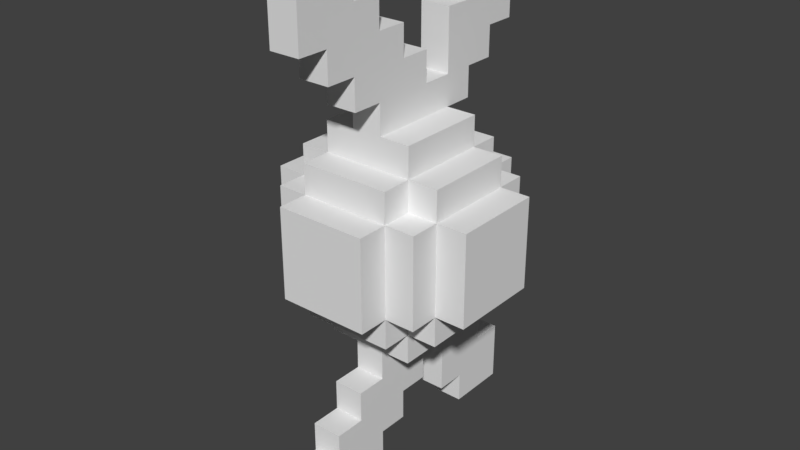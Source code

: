 # Source: LittleFairy.blend  (saved by Blender 2.79.0; exported with 4.5.12 LTS)
import bpy
from mathutils import Matrix  # noqa: F401  (used for matrix-valued properties, if any)

bpy.ops.wm.read_factory_settings(use_empty=True)
scene = bpy.context.scene
scene.name = 'Scene'

# ---- collections
col_collection_1 = bpy.data.collections.new('Collection 1'); scene.collection.children.link(col_collection_1)

# ---- world
world_world = bpy.data.worlds.new('World'); scene.world = world_world
world_world.color = (0.05088, 0.05088, 0.05088)
world_world.use_sun_shadow = False
world_world.sun_shadow_jitter_overblur = 0.0
world_world.cycles.sampling_method = 'MANUAL'

# ---- meshes
me_fairy = bpy.data.meshes.new('Fairy')
me_fairy.from_pydata([(-0.3375, -0.0225, -0.2013), (-0.3375, -0.0225, -0.1563), (-0.3375, 0.0225, -0.1563), (-0.3375, 0.0225, -0.2013), (0.2475, -0.0225, -0.2013), (0.2475, -0.0225, -0.1563), (0.2475, 0.0225, -0.1563), (0.2475, 0.0225, -0.2013), (-0.0675, -0.0675, -0.1563), (-0.0675, -0.0675, -0.1113), (-0.0675, -0.0225, -0.1113), (-0.0675, -0.0225, -0.1563), (-0.3375, -0.0225, -0.1113), (-0.3375, 0.0225, -0.1113), (-0.0675, 0.0225, -0.1113), (-0.0675, 0.0225, -0.1563), (0.2025, -0.0225, -0.1563), (0.2025, -0.0225, -0.1113), (0.2025, 0.0225, -0.1113), (0.2025, 0.0225, -0.1563), (-0.0675, 0.0675, -0.1113), (-0.0675, 0.0675, -0.1563), (-0.0675, -0.1125, -0.1113), (-0.0675, -0.1125, -0.0663), (-0.0675, -0.0675, -0.0663), (-0.1125, -0.0675, -0.1113), (-0.1125, -0.0675, -0.0663), (-0.1125, -0.0225, -0.0663), (-0.1125, -0.0225, -0.1113), (-0.2925, -0.0225, -0.1113), (-0.2925, -0.0225, -0.0663), (-0.2925, 0.0225, -0.0663), (-0.2925, 0.0225, -0.1113), (-0.1125, 0.0225, -0.0663), (-0.1125, 0.0225, -0.1113), (0.1575, -0.0225, -0.1113), (0.1575, -0.0225, -0.0663), (0.1575, 0.0225, -0.0663), (0.1575, 0.0225, -0.1113), (-0.1125, 0.0675, -0.0663), (-0.1125, 0.0675, -0.1113), (-0.0675, 0.0675, -0.0663), (-0.0675, 0.1125, -0.0663), (-0.0675, 0.1125, -0.1113), (-0.0675, -0.1575, -0.0663), (-0.0675, -0.1575, -0.0213), (-0.0675, -0.1125, -0.0213), (-0.1125, -0.1125, -0.0663), (-0.1125, -0.1125, -0.0213), (-0.1125, -0.0675, -0.0213), (-0.1575, -0.0675, -0.0663), (-0.1575, -0.0675, -0.0213), (-0.1575, -0.0225, -0.0213), (-0.1575, -0.0225, -0.0663), (-0.2025, -0.0225, -0.0663), (-0.2025, -0.0225, -0.0213), (-0.2025, 0.0225, -0.0213), (-0.2025, 0.0225, -0.0663), (-0.1575, 0.0225, -0.0663), (-0.1575, 0.0225, -0.0213), (-0.1575, 0.0675, -0.0213), (-0.1575, 0.0675, -0.0663), (-0.1125, 0.0675, -0.0213), (-0.1125, 0.1125, -0.0213), (-0.1125, 0.1125, -0.0663), (-0.0675, 0.1125, -0.0213), (-0.0675, 0.1575, -0.0213), (-0.0675, 0.1575, -0.0663), (-0.0675, -0.1575, 0.0237), (-0.0675, -0.1125, 0.0237), (-0.1125, -0.1125, 0.0237), (-0.1125, -0.0675, 0.0237), (-0.1575, -0.0675, 0.0237), (-0.1575, -0.0225, 0.0237), (-0.2475, -0.0225, -0.0213), (-0.2475, -0.0225, 0.0237), (-0.2475, 0.0225, 0.0237), (-0.2475, 0.0225, -0.0213), (-0.1575, 0.0225, 0.0237), (-0.1575, 0.0675, 0.0237), (-0.1125, 0.0675, 0.0237), (-0.1125, 0.1125, 0.0237), (-0.0675, 0.1125, 0.0237), (-0.0675, 0.1575, 0.0237), (-0.0675, -0.1575, 0.0687), (-0.0675, -0.1125, 0.0687), (-0.1125, -0.1125, 0.0687), (-0.1125, -0.0675, 0.0687), (-0.1575, -0.0675, 0.0687), (-0.1575, -0.0225, 0.0687), (-0.2925, -0.0225, 0.0237), (-0.2925, -0.0225, 0.0687), (-0.2925, 0.0225, 0.0687), (-0.2925, 0.0225, 0.0237), (-0.1575, 0.0225, 0.0687), (-0.1575, 0.0675, 0.0687), (-0.1125, 0.0675, 0.0687), (-0.1125, 0.1125, 0.0687), (-0.0675, 0.1125, 0.0687), (-0.0675, 0.1575, 0.0687), (-0.0675, -0.1125, 0.1137), (-0.0675, -0.0675, 0.1137), (-0.0675, -0.0675, 0.0687), (-0.1125, -0.0675, 0.1137), (-0.1125, -0.0225, 0.1137), (-0.1125, -0.0225, 0.0687), (-0.3375, -0.0225, 0.0687), (-0.3375, -0.0225, 0.1137), (-0.3375, 0.0225, 0.1137), (-0.3375, 0.0225, 0.0687), (-0.1125, 0.0225, 0.1137), (-0.1125, 0.0225, 0.0687), (0.2025, -0.0225, 0.0687), (0.2025, -0.0225, 0.1137), (0.2025, 0.0225, 0.1137), (0.2025, 0.0225, 0.0687), (-0.1125, 0.0675, 0.1137), (-0.0675, 0.0675, 0.0687), (-0.0675, 0.0675, 0.1137), (-0.0675, 0.1125, 0.1137), (-0.0675, -0.0675, 0.1587), (-0.0675, -0.0225, 0.1587), (-0.0675, -0.0225, 0.1137), (-0.3825, -0.0225, 0.1137), (-0.3825, -0.0225, 0.1587), (-0.3825, 0.0225, 0.1587), (-0.3825, 0.0225, 0.1137), (-0.0675, 0.0225, 0.1587), (-0.0675, 0.0225, 0.1137), (0.2475, -0.0225, 0.1137), (0.2475, -0.0225, 0.1587), (0.2475, 0.0225, 0.1587), (0.2475, 0.0225, 0.1137), (-0.0675, 0.0675, 0.1587), (-0.3825, -0.0225, 0.2037), (-0.3825, 0.0225, 0.2037), (0.2925, -0.0225, 0.1587), (0.2925, -0.0225, 0.2037), (0.2925, 0.0225, 0.2037), (0.2925, 0.0225, 0.1587), (-0.2475, -0.0225, -0.2013), (-0.2475, 0.0225, -0.2013), (-0.2475, 0.0225, -0.1563), (-0.2475, -0.0225, -0.1563), (0.3375, -0.0225, -0.2013), (0.3375, 0.0225, -0.2013), (0.3375, 0.0225, -0.1563), (0.3375, -0.0225, -0.1563), (0.0675, -0.0675, -0.1563), (0.0675, -0.0225, -0.1563), (0.0675, -0.0225, -0.1113), (0.0675, -0.0675, -0.1113), (-0.2025, -0.0225, -0.1563), (-0.2025, 0.0225, -0.1563), (-0.2025, 0.0225, -0.1113), (-0.2025, -0.0225, -0.1113), (0.0675, 0.0225, -0.1563), (0.0675, 0.0225, -0.1113), (0.3375, 0.0225, -0.1113), (0.3375, -0.0225, -0.1113), (0.0675, 0.0675, -0.1563), (0.0675, 0.0675, -0.1113), (0.0675, -0.1125, -0.1113), (0.0675, -0.0675, -0.0663), (0.0675, -0.1125, -0.0663), (0.1125, -0.0675, -0.1113), (0.1125, -0.0225, -0.1113), (0.1125, -0.0225, -0.0663), (0.1125, -0.0675, -0.0663), (-0.1575, -0.0225, -0.1113), (-0.1575, 0.0225, -0.1113), (0.1125, 0.0225, -0.1113), (0.1125, 0.0225, -0.0663), (0.2925, -0.0225, -0.1113), (0.2925, 0.0225, -0.1113), (0.2925, 0.0225, -0.0663), (0.2925, -0.0225, -0.0663), (0.1125, 0.0675, -0.1113), (0.1125, 0.0675, -0.0663), (0.0675, 0.1125, -0.1113), (0.0675, 0.1125, -0.0663), (0.0675, 0.0675, -0.0663), (0.0675, -0.1575, -0.0663), (0.0675, -0.1125, -0.0213), (0.0675, -0.1575, -0.0213), (0.1125, -0.1125, -0.0663), (0.1125, -0.0675, -0.0213), (0.1125, -0.1125, -0.0213), (0.1575, -0.0675, -0.0663), (0.1575, -0.0225, -0.0213), (0.1575, -0.0675, -0.0213), (0.2025, -0.0225, -0.0663), (0.2025, 0.0225, -0.0663), (0.2025, 0.0225, -0.0213), (0.2025, -0.0225, -0.0213), (0.1575, 0.0675, -0.0663), (0.1575, 0.0675, -0.0213), (0.1575, 0.0225, -0.0213), (0.1125, 0.1125, -0.0663), (0.1125, 0.1125, -0.0213), (0.1125, 0.0675, -0.0213), (0.0675, 0.1575, -0.0663), (0.0675, 0.1575, -0.0213), (0.0675, 0.1125, -0.0213), (0.0675, -0.1125, 0.0237), (0.0675, -0.1575, 0.0237), (0.1125, -0.0675, 0.0237), (0.1125, -0.1125, 0.0237), (0.1575, -0.0225, 0.0237), (0.1575, -0.0675, 0.0237), (0.2475, -0.0225, -0.0213), (0.2475, 0.0225, -0.0213), (0.2475, 0.0225, 0.0237), (0.2475, -0.0225, 0.0237), (0.1575, 0.0675, 0.0237), (0.1575, 0.0225, 0.0237), (0.1125, 0.1125, 0.0237), (0.1125, 0.0675, 0.0237), (0.0675, 0.1575, 0.0237), (0.0675, 0.1125, 0.0237), (0.0675, -0.1125, 0.0687), (0.0675, -0.1575, 0.0687), (0.1125, -0.0675, 0.0687), (0.1125, -0.1125, 0.0687), (0.1575, -0.0225, 0.0687), (0.1575, -0.0675, 0.0687), (0.2925, -0.0225, 0.0237), (0.2925, 0.0225, 0.0237), (0.2925, 0.0225, 0.0687), (0.2925, -0.0225, 0.0687), (0.1575, 0.0675, 0.0687), (0.1575, 0.0225, 0.0687), (0.1125, 0.1125, 0.0687), (0.1125, 0.0675, 0.0687), (0.0675, 0.1575, 0.0687), (0.0675, 0.1125, 0.0687), (0.0675, -0.0675, 0.0687), (0.0675, -0.0675, 0.1137), (0.0675, -0.1125, 0.1137), (0.1125, -0.0225, 0.0687), (0.1125, -0.0225, 0.1137), (0.1125, -0.0675, 0.1137), (-0.2025, -0.0225, 0.0687), (-0.2025, 0.0225, 0.0687), (-0.2025, 0.0225, 0.1137), (-0.2025, -0.0225, 0.1137), (0.1125, 0.0225, 0.0687), (0.1125, 0.0225, 0.1137), (0.3375, -0.0225, 0.0687), (0.3375, 0.0225, 0.0687), (0.3375, 0.0225, 0.1137), (0.3375, -0.0225, 0.1137), (0.1125, 0.0675, 0.1137), (0.0675, 0.0675, 0.0687), (0.0675, 0.1125, 0.1137), (0.0675, 0.0675, 0.1137), (0.0675, -0.0225, 0.1137), (0.0675, -0.0225, 0.1587), (0.0675, -0.0675, 0.1587), (-0.2475, -0.0225, 0.1137), (-0.2475, 0.0225, 0.1137), (-0.2475, 0.0225, 0.1587), (-0.2475, -0.0225, 0.1587), (0.0675, 0.0225, 0.1137), (0.0675, 0.0225, 0.1587), (0.3825, -0.0225, 0.1137), (0.3825, 0.0225, 0.1137), (0.3825, 0.0225, 0.1587), (0.3825, -0.0225, 0.1587), (0.0675, 0.0675, 0.1587), (-0.2925, -0.0225, 0.1587), (-0.2925, 0.0225, 0.1587), (-0.2925, 0.0225, 0.2037), (-0.2925, -0.0225, 0.2037), (0.3825, 0.0225, 0.2037), (0.3825, -0.0225, 0.2037), (-0.2925, -0.0225, -0.2013), (-0.2925, -0.0225, -0.1563), (0.2925, -0.0225, -0.2013), (0.2925, -0.0225, -0.1563), (-0.0225, -0.0675, -0.1563), (-0.0225, -0.0675, -0.1113), (0.0225, -0.0675, -0.1563), (0.0225, -0.0675, -0.1113), (-0.2475, -0.0225, -0.1113), (0.2475, -0.0225, -0.1113), (-0.0225, -0.1125, -0.1113), (-0.0225, -0.1125, -0.0663), (0.0225, -0.1125, -0.1113), (0.0225, -0.1125, -0.0663), (-0.2475, -0.0225, -0.0663), (0.2475, -0.0225, -0.0663), (-0.0225, -0.1575, -0.0663), (-0.0225, -0.1575, -0.0213), (0.0225, -0.1575, -0.0663), (0.0225, -0.1575, -0.0213), (-0.0225, -0.1575, 0.0237), (0.0225, -0.1575, 0.0237), (-0.2025, -0.0225, 0.0237), (0.2025, -0.0225, 0.0237), (-0.0225, -0.1575, 0.0687), (0.0225, -0.1575, 0.0687), (-0.2475, -0.0225, 0.0687), (0.2475, -0.0225, 0.0687), (-0.0225, -0.1125, 0.0687), (-0.0225, -0.1125, 0.1137), (0.0225, -0.1125, 0.0687), (0.0225, -0.1125, 0.1137), (-0.2925, -0.0225, 0.1137), (0.2925, -0.0225, 0.1137), (-0.0225, -0.0675, 0.1137), (-0.0225, -0.0675, 0.1587), (0.0225, -0.0675, 0.1137), (0.0225, -0.0675, 0.1587), (-0.3375, -0.0225, 0.1587), (0.3375, -0.0225, 0.1587), (-0.3375, -0.0225, 0.2037), (0.3375, -0.0225, 0.2037), (-0.2925, 0.0225, -0.1563), (-0.2925, 0.0225, -0.2013), (0.2925, 0.0225, -0.1563), (0.2925, 0.0225, -0.2013), (-0.2475, 0.0225, -0.1113), (0.2475, 0.0225, -0.1113), (-0.0225, 0.0675, -0.1113), (-0.0225, 0.0675, -0.1563), (0.0225, 0.0675, -0.1113), (0.0225, 0.0675, -0.1563), (-0.2475, 0.0225, -0.0663), (0.2475, 0.0225, -0.0663), (-0.0225, 0.1125, -0.0663), (-0.0225, 0.1125, -0.1113), (0.0225, 0.1125, -0.0663), (0.0225, 0.1125, -0.1113), (-0.0225, 0.1575, -0.0213), (-0.0225, 0.1575, -0.0663), (0.0225, 0.1575, -0.0213), (0.0225, 0.1575, -0.0663), (-0.2025, 0.0225, 0.0237), (0.2025, 0.0225, 0.0237), (-0.0225, 0.1575, 0.0237), (0.0225, 0.1575, 0.0237), (-0.2475, 0.0225, 0.0687), (0.2475, 0.0225, 0.0687), (-0.0225, 0.1575, 0.0687), (0.0225, 0.1575, 0.0687), (-0.2925, 0.0225, 0.1137), (0.2925, 0.0225, 0.1137), (-0.0225, 0.1125, 0.1137), (-0.0225, 0.1125, 0.0687), (0.0225, 0.1125, 0.1137), (0.0225, 0.1125, 0.0687), (-0.3375, 0.0225, 0.1587), (0.3375, 0.0225, 0.1587), (-0.0225, 0.0675, 0.1587), (-0.0225, 0.0675, 0.1137), (0.0225, 0.0675, 0.1587), (0.0225, 0.0675, 0.1137), (-0.3375, 0.0225, 0.2037), (0.3375, 0.0225, 0.2037), (-0.0225, -0.0225, -0.1563), (0.0225, -0.0225, -0.1563), (-0.0225, 0.0225, -0.1563), (0.0225, 0.0225, -0.1563), (-0.0225, -0.0225, 0.1587), (0.0225, -0.0225, 0.1587), (-0.0225, 0.0225, 0.1587), (0.0225, 0.0225, 0.1587)], [], [(0, 1, 2, 3), (4, 5, 6, 7), (8, 9, 10, 11), (1, 12, 13, 2), (11, 10, 14, 15), (16, 17, 18, 19), (15, 14, 20, 21), (22, 23, 24, 9), (25, 26, 27, 28), (29, 30, 31, 32), (28, 27, 33, 34), (35, 36, 37, 38), (34, 33, 39, 40), (20, 41, 42, 43), (44, 45, 46, 23), (47, 48, 49, 26), (50, 51, 52, 53), (54, 55, 56, 57), (58, 59, 60, 61), (39, 62, 63, 64), (42, 65, 66, 67), (45, 68, 69, 46), (48, 70, 71, 49), (51, 72, 73, 52), (74, 75, 76, 77), (59, 78, 79, 60), (62, 80, 81, 63), (65, 82, 83, 66), (68, 84, 85, 69), (70, 86, 87, 71), (72, 88, 89, 73), (90, 91, 92, 93), (78, 94, 95, 79), (80, 96, 97, 81), (82, 98, 99, 83), (85, 100, 101, 102), (87, 103, 104, 105), (106, 107, 108, 109), (105, 104, 110, 111), (112, 113, 114, 115), (111, 110, 116, 96), (117, 118, 119, 98), (101, 120, 121, 122), (123, 124, 125, 126), (122, 121, 127, 128), (129, 130, 131, 132), (128, 127, 133, 118), (124, 134, 135, 125), (136, 137, 138, 139), (140, 141, 142, 143), (144, 145, 146, 147), (148, 149, 150, 151), (152, 153, 154, 155), (149, 156, 157, 150), (147, 146, 158, 159), (156, 160, 161, 157), (162, 151, 163, 164), (165, 166, 167, 168), (169, 170, 58, 53), (166, 171, 172, 167), (173, 174, 175, 176), (171, 177, 178, 172), (161, 179, 180, 181), (182, 164, 183, 184), (185, 168, 186, 187), (188, 36, 189, 190), (191, 192, 193, 194), (37, 195, 196, 197), (178, 198, 199, 200), (180, 201, 202, 203), (184, 183, 204, 205), (187, 186, 206, 207), (190, 189, 208, 209), (210, 211, 212, 213), (197, 196, 214, 215), (200, 199, 216, 217), (203, 202, 218, 219), (205, 204, 220, 221), (207, 206, 222, 223), (209, 208, 224, 225), (226, 227, 228, 229), (215, 214, 230, 231), (217, 216, 232, 233), (219, 218, 234, 235), (220, 236, 237, 238), (222, 239, 240, 241), (242, 243, 244, 245), (239, 246, 247, 240), (248, 249, 250, 251), (246, 233, 252, 247), (253, 235, 254, 255), (237, 256, 257, 258), (259, 260, 261, 262), (256, 263, 264, 257), (265, 266, 267, 268), (263, 255, 269, 264), (270, 271, 272, 273), (268, 267, 274, 275), (0, 276, 277, 1), (276, 140, 143, 277), (4, 278, 279, 5), (278, 144, 147, 279), (8, 280, 281, 9), (280, 282, 283, 281), (282, 148, 151, 283), (1, 277, 29, 12), (277, 143, 284, 29), (143, 152, 155, 284), (16, 5, 285, 17), (5, 279, 173, 285), (279, 147, 159, 173), (22, 286, 287, 23), (286, 288, 289, 287), (288, 162, 164, 289), (25, 9, 24, 26), (151, 165, 168, 163), (29, 284, 290, 30), (284, 155, 54, 290), (155, 169, 53, 54), (35, 17, 191, 36), (17, 285, 291, 191), (285, 173, 176, 291), (44, 292, 293, 45), (292, 294, 295, 293), (294, 182, 184, 295), (47, 23, 46, 48), (164, 185, 187, 183), (50, 26, 49, 51), (168, 188, 190, 186), (54, 53, 52, 55), (36, 191, 194, 189), (45, 293, 296, 68), (293, 295, 297, 296), (295, 184, 205, 297), (48, 46, 69, 70), (183, 187, 207, 204), (51, 49, 71, 72), (186, 190, 209, 206), (74, 55, 298, 75), (55, 52, 73, 298), (189, 194, 299, 208), (194, 210, 213, 299), (68, 296, 300, 84), (296, 297, 301, 300), (297, 205, 221, 301), (70, 69, 85, 86), (204, 207, 223, 220), (72, 71, 87, 88), (206, 209, 225, 222), (90, 75, 302, 91), (75, 298, 242, 302), (298, 73, 89, 242), (208, 299, 112, 224), (299, 213, 303, 112), (213, 226, 229, 303), (85, 304, 305, 100), (304, 306, 307, 305), (306, 220, 238, 307), (87, 102, 101, 103), (236, 222, 241, 237), (106, 91, 308, 107), (91, 302, 259, 308), (302, 242, 245, 259), (112, 303, 129, 113), (303, 229, 309, 129), (229, 248, 251, 309), (101, 310, 311, 120), (310, 312, 313, 311), (312, 237, 258, 313), (123, 107, 314, 124), (107, 308, 270, 314), (308, 259, 262, 270), (129, 309, 136, 130), (309, 251, 315, 136), (251, 265, 268, 315), (124, 314, 316, 134), (314, 270, 273, 316), (136, 315, 317, 137), (315, 268, 275, 317), (3, 2, 318, 319), (319, 318, 142, 141), (7, 6, 320, 321), (321, 320, 146, 145), (2, 13, 32, 318), (318, 32, 322, 142), (142, 322, 154, 153), (19, 18, 323, 6), (6, 323, 174, 320), (320, 174, 158, 146), (21, 20, 324, 325), (325, 324, 326, 327), (327, 326, 161, 160), (32, 31, 328, 322), (322, 328, 57, 154), (154, 57, 58, 170), (38, 37, 192, 18), (18, 192, 329, 323), (323, 329, 175, 174), (40, 39, 41, 20), (161, 181, 178, 177), (43, 42, 330, 331), (331, 330, 332, 333), (333, 332, 180, 179), (57, 56, 59, 58), (37, 197, 193, 192), (61, 60, 62, 39), (178, 200, 196, 195), (64, 63, 65, 42), (180, 203, 199, 198), (67, 66, 334, 335), (335, 334, 336, 337), (337, 336, 202, 201), (77, 76, 338, 56), (56, 338, 78, 59), (197, 215, 339, 193), (193, 339, 212, 211), (60, 79, 80, 62), (200, 217, 214, 196), (63, 81, 82, 65), (203, 219, 216, 199), (66, 83, 340, 334), (334, 340, 341, 336), (336, 341, 218, 202), (93, 92, 342, 76), (76, 342, 243, 338), (338, 243, 94, 78), (215, 231, 115, 339), (339, 115, 343, 212), (212, 343, 228, 227), (79, 95, 96, 80), (217, 233, 230, 214), (81, 97, 98, 82), (219, 235, 232, 216), (83, 99, 344, 340), (340, 344, 345, 341), (341, 345, 234, 218), (109, 108, 346, 92), (92, 346, 260, 342), (342, 260, 244, 243), (115, 114, 132, 343), (343, 132, 347, 228), (228, 347, 250, 249), (96, 116, 118, 117), (253, 255, 252, 233), (98, 119, 348, 349), (349, 348, 350, 351), (351, 350, 254, 235), (126, 125, 352, 108), (108, 352, 271, 346), (346, 271, 261, 260), (132, 131, 139, 347), (347, 139, 353, 250), (250, 353, 267, 266), (118, 133, 354, 355), (355, 354, 356, 357), (357, 356, 269, 255), (125, 135, 358, 352), (352, 358, 272, 271), (139, 138, 359, 353), (353, 359, 274, 267), (0, 3, 319, 276), (276, 319, 141, 140), (4, 7, 321, 278), (278, 321, 145, 144), (8, 11, 360, 280), (280, 360, 361, 282), (282, 361, 149, 148), (143, 142, 153, 152), (11, 15, 362, 360), (360, 362, 363, 361), (361, 363, 156, 149), (16, 19, 6, 5), (15, 21, 325, 362), (362, 325, 327, 363), (363, 327, 160, 156), (22, 9, 281, 286), (286, 281, 283, 288), (288, 283, 151, 162), (25, 28, 10, 9), (151, 150, 166, 165), (155, 154, 170, 169), (28, 34, 14, 10), (150, 157, 171, 166), (35, 38, 18, 17), (34, 40, 20, 14), (157, 161, 177, 171), (20, 43, 331, 324), (324, 331, 333, 326), (326, 333, 179, 161), (44, 23, 287, 292), (292, 287, 289, 294), (294, 289, 164, 182), (47, 26, 24, 23), (164, 163, 168, 185), (50, 53, 27, 26), (168, 167, 36, 188), (53, 58, 33, 27), (167, 172, 37, 36), (58, 61, 39, 33), (172, 178, 195, 37), (39, 64, 42, 41), (181, 180, 198, 178), (42, 67, 335, 330), (330, 335, 337, 332), (332, 337, 201, 180), (74, 77, 56, 55), (194, 193, 211, 210), (90, 93, 76, 75), (213, 212, 227, 226), (106, 109, 92, 91), (229, 228, 249, 248), (123, 126, 108, 107), (251, 250, 266, 265), (12, 29, 32, 13), (173, 159, 158, 174), (30, 290, 328, 31), (290, 54, 57, 328), (191, 291, 329, 192), (291, 176, 175, 329), (84, 300, 304, 85), (300, 301, 306, 304), (301, 221, 220, 306), (86, 85, 102, 87), (220, 223, 222, 236), (88, 87, 105, 89), (222, 225, 224, 239), (242, 89, 94, 243), (89, 105, 111, 94), (239, 224, 231, 246), (224, 112, 115, 231), (94, 111, 96, 95), (246, 231, 230, 233), (96, 117, 98, 97), (253, 233, 232, 235), (98, 349, 344, 99), (349, 351, 345, 344), (351, 235, 234, 345), (100, 305, 310, 101), (305, 307, 312, 310), (307, 238, 237, 312), (103, 101, 122, 104), (237, 241, 240, 256), (259, 245, 244, 260), (104, 122, 128, 110), (256, 240, 247, 263), (113, 129, 132, 114), (110, 128, 118, 116), (263, 247, 252, 255), (118, 355, 348, 119), (355, 357, 350, 348), (357, 255, 254, 350), (120, 311, 364, 121), (311, 313, 365, 364), (313, 258, 257, 365), (270, 262, 261, 271), (121, 364, 366, 127), (364, 365, 367, 366), (365, 257, 264, 367), (130, 136, 139, 131), (127, 366, 354, 133), (366, 367, 356, 354), (367, 264, 269, 356), (134, 316, 358, 135), (316, 273, 272, 358), (137, 317, 359, 138), (317, 275, 274, 359)])
_ca = me_fairy.color_attributes.new('Col', 'BYTE_COLOR', 'CORNER')
_ca.data.foreach_set('color', [0.855, 0.855, 0.855, 1.0, 0.855, 0.855, 0.855, 1.0, 0.855, 0.855, 0.855, 1.0, 0.855, 0.855, 0.855, 1.0, 0.855, 0.855, 0.855, 1.0, 0.855, 0.855, 0.855, 1.0, 0.855, 0.855, 0.855, 1.0, 0.855, 0.855, 0.855, 1.0, 1.0, 1.0, 0.3185, 1.0, 1.0, 1.0, 0.3185, 1.0, 1.0, 1.0, 0.3185, 1.0, 1.0, 1.0, 0.3185, 1.0, 0.855, 0.855, 0.855, 1.0, 0.855, 0.855, 0.855, 1.0, 0.855, 0.855, 0.855, 1.0, 0.855, 0.855, 0.855, 1.0, 1.0, 1.0, 0.3185, 1.0, 1.0, 1.0, 0.3185, 1.0, 1.0, 1.0, 0.3185, 1.0, 1.0, 1.0, 0.3185, 1.0, 0.855, 0.855, 0.855, 1.0, 0.855, 0.855, 0.855, 1.0, 0.855, 0.855, 0.855, 1.0, 0.855, 0.855, 0.855, 1.0, 1.0, 1.0, 0.3185, 1.0, 1.0, 1.0, 0.3185, 1.0, 1.0, 1.0, 0.3185, 1.0, 1.0, 1.0, 0.3185, 1.0, 1.0, 1.0, 0.3185, 1.0, 1.0, 1.0, 0.3185, 1.0, 1.0, 1.0, 0.3185, 1.0, 1.0, 1.0, 0.3185, 1.0, 1.0, 1.0, 0.3185, 1.0, 1.0, 1.0, 0.3185, 1.0, 1.0, 1.0, 0.3185, 1.0, 1.0, 1.0, 0.3185, 1.0, 0.855, 0.855, 0.855, 1.0, 0.855, 0.855, 0.855, 1.0, 0.855, 0.855, 0.855, 1.0, 0.855, 0.855, 0.855, 1.0, 1.0, 1.0, 0.3185, 1.0, 1.0, 1.0, 0.3185, 1.0, 1.0, 1.0, 0.3185, 1.0, 1.0, 1.0, 0.3185, 1.0, 0.855, 0.855, 0.855, 1.0, 0.855, 0.855, 0.855, 1.0, 0.855, 0.855, 0.855, 1.0, 0.855, 0.855, 0.855, 1.0, 1.0, 1.0, 0.3185, 1.0, 1.0, 1.0, 0.3185, 1.0, 1.0, 1.0, 0.3185, 1.0, 1.0, 1.0, 0.3185, 1.0, 1.0, 1.0, 0.3185, 1.0, 1.0, 1.0, 0.3185, 1.0, 1.0, 1.0, 0.3185, 1.0, 1.0, 1.0, 0.3185, 1.0, 1.0, 1.0, 0.3185, 1.0, 1.0, 1.0, 0.3185, 1.0, 1.0, 1.0, 0.3185, 1.0, 1.0, 1.0, 0.3185, 1.0, 1.0, 1.0, 0.3185, 1.0, 1.0, 1.0, 0.3185, 1.0, 1.0, 1.0, 0.3185, 1.0, 1.0, 1.0, 0.3185, 1.0, 1.0, 1.0, 0.3185, 1.0, 1.0, 1.0, 0.3185, 1.0, 1.0, 1.0, 0.3185, 1.0, 1.0, 1.0, 0.3185, 1.0, 0.7231, 0.7231, 0.7231, 1.0, 0.7231, 0.7231, 0.7231, 1.0, 0.7231, 0.7231, 0.7231, 1.0, 0.7231, 0.7231, 0.7231, 1.0, 1.0, 1.0, 0.3185, 1.0, 1.0, 1.0, 0.3185, 1.0, 1.0, 1.0, 0.3185, 1.0, 1.0, 1.0, 0.3185, 1.0, 1.0, 1.0, 0.3185, 1.0, 1.0, 1.0, 0.3185, 1.0, 1.0, 1.0, 0.3185, 1.0, 1.0, 1.0, 0.3185, 1.0, 1.0, 1.0, 0.3185, 1.0, 1.0, 1.0, 0.3185, 1.0, 1.0, 1.0, 0.3185, 1.0, 1.0, 1.0, 0.3185, 1.0, 1.0, 1.0, 0.3185, 1.0, 1.0, 1.0, 0.3185, 1.0, 1.0, 1.0, 0.3185, 1.0, 1.0, 1.0, 0.3185, 1.0, 1.0, 1.0, 0.3185, 1.0, 1.0, 1.0, 0.3185, 1.0, 1.0, 1.0, 0.3185, 1.0, 1.0, 1.0, 0.3185, 1.0, 1.0, 1.0, 0.3185, 1.0, 1.0, 1.0, 0.3185, 1.0, 1.0, 1.0, 0.3185, 1.0, 1.0, 1.0, 0.3185, 1.0, 0.855, 0.855, 0.855, 1.0, 0.855, 0.855, 0.855, 1.0, 0.855, 0.855, 0.855, 1.0, 0.855, 0.855, 0.855, 1.0, 1.0, 1.0, 0.3185, 1.0, 1.0, 1.0, 0.3185, 1.0, 1.0, 1.0, 0.3185, 1.0, 1.0, 1.0, 0.3185, 1.0, 1.0, 1.0, 0.3185, 1.0, 1.0, 1.0, 0.3185, 1.0, 1.0, 1.0, 0.3185, 1.0, 1.0, 1.0, 0.3185, 1.0, 1.0, 1.0, 0.3185, 1.0, 1.0, 1.0, 0.3185, 1.0, 1.0, 1.0, 0.3185, 1.0, 1.0, 1.0, 0.3185, 1.0, 1.0, 1.0, 0.3185, 1.0, 1.0, 1.0, 0.3185, 1.0, 1.0, 1.0, 0.3185, 1.0, 1.0, 1.0, 0.3185, 1.0, 1.0, 1.0, 0.3185, 1.0, 1.0, 1.0, 0.3185, 1.0, 1.0, 1.0, 0.3185, 1.0, 1.0, 1.0, 0.3185, 1.0, 1.0, 1.0, 0.3185, 1.0, 1.0, 1.0, 0.3185, 1.0, 1.0, 1.0, 0.3185, 1.0, 1.0, 1.0, 0.3185, 1.0, 0.855, 0.855, 0.855, 1.0, 0.855, 0.855, 0.855, 1.0, 0.855, 0.855, 0.855, 1.0, 0.855, 0.855, 0.855, 1.0, 1.0, 1.0, 0.3185, 1.0, 1.0, 1.0, 0.3185, 1.0, 1.0, 1.0, 0.3185, 1.0, 1.0, 1.0, 0.3185, 1.0, 1.0, 1.0, 0.3185, 1.0, 1.0, 1.0, 0.3185, 1.0, 1.0, 1.0, 0.3185, 1.0, 1.0, 1.0, 0.3185, 1.0, 1.0, 1.0, 0.3185, 1.0, 1.0, 1.0, 0.3185, 1.0, 1.0, 1.0, 0.3185, 1.0, 1.0, 1.0, 0.3185, 1.0, 1.0, 1.0, 0.3185, 1.0, 1.0, 1.0, 0.3185, 1.0, 1.0, 1.0, 0.3185, 1.0, 1.0, 1.0, 0.3185, 1.0, 1.0, 1.0, 0.3185, 1.0, 1.0, 1.0, 0.3185, 1.0, 1.0, 1.0, 0.3185, 1.0, 1.0, 1.0, 0.3185, 1.0, 0.855, 0.855, 0.855, 1.0, 0.855, 0.855, 0.855, 1.0, 0.855, 0.855, 0.855, 1.0, 0.855, 0.855, 0.855, 1.0, 1.0, 1.0, 0.3185, 1.0, 1.0, 1.0, 0.3185, 1.0, 1.0, 1.0, 0.3185, 1.0, 1.0, 1.0, 0.3185, 1.0, 0.855, 0.855, 0.855, 1.0, 0.855, 0.855, 0.855, 1.0, 0.855, 0.855, 0.855, 1.0, 0.855, 0.855, 0.855, 1.0, 1.0, 1.0, 0.3185, 1.0, 1.0, 1.0, 0.3185, 1.0, 1.0, 1.0, 0.3185, 1.0, 1.0, 1.0, 0.3185, 1.0, 1.0, 1.0, 0.3185, 1.0, 1.0, 1.0, 0.3185, 1.0, 1.0, 1.0, 0.3185, 1.0, 1.0, 1.0, 0.3185, 1.0, 1.0, 1.0, 0.3185, 1.0, 1.0, 1.0, 0.3185, 1.0, 1.0, 1.0, 0.3185, 1.0, 1.0, 1.0, 0.3185, 1.0, 0.855, 0.855, 0.855, 1.0, 0.855, 0.855, 0.855, 1.0, 0.855, 0.855, 0.855, 1.0, 0.855, 0.855, 0.855, 1.0, 1.0, 1.0, 0.3185, 1.0, 1.0, 1.0, 0.3185, 1.0, 1.0, 1.0, 0.3185, 1.0, 1.0, 1.0, 0.3185, 1.0, 0.855, 0.855, 0.855, 1.0, 0.855, 0.855, 0.855, 1.0, 0.855, 0.855, 0.855, 1.0, 0.855, 0.855, 0.855, 1.0, 1.0, 1.0, 0.3185, 1.0, 1.0, 1.0, 0.3185, 1.0, 1.0, 1.0, 0.3185, 1.0, 1.0, 1.0, 0.3185, 1.0, 0.855, 0.855, 0.855, 1.0, 0.855, 0.855, 0.855, 1.0, 0.855, 0.855, 0.855, 1.0, 0.855, 0.855, 0.855, 1.0, 0.855, 0.855, 0.855, 1.0, 0.855, 0.855, 0.855, 1.0, 0.855, 0.855, 0.855, 1.0, 0.855, 0.855, 0.855, 1.0, 0.855, 0.855, 0.855, 1.0, 0.855, 0.855, 0.855, 1.0, 0.855, 0.855, 0.855, 1.0, 0.855, 0.855, 0.855, 1.0, 0.855, 0.855, 0.855, 1.0, 0.855, 0.855, 0.855, 1.0, 0.855, 0.855, 0.855, 1.0, 0.855, 0.855, 0.855, 1.0, 1.0, 1.0, 0.3185, 1.0, 1.0, 1.0, 0.3185, 1.0, 1.0, 1.0, 0.3185, 1.0, 1.0, 1.0, 0.3185, 1.0, 0.855, 0.855, 0.855, 1.0, 0.855, 0.855, 0.855, 1.0, 0.855, 0.855, 0.855, 1.0, 0.855, 0.855, 0.855, 1.0, 1.0, 1.0, 0.3185, 1.0, 1.0, 1.0, 0.3185, 1.0, 1.0, 1.0, 0.3185, 1.0, 1.0, 1.0, 0.3185, 1.0, 0.855, 0.855, 0.855, 1.0, 0.855, 0.855, 0.855, 1.0, 0.855, 0.855, 0.855, 1.0, 0.855, 0.855, 0.855, 1.0, 1.0, 1.0, 0.3185, 1.0, 1.0, 1.0, 0.3185, 1.0, 1.0, 1.0, 0.3185, 1.0, 1.0, 1.0, 0.3185, 1.0, 1.0, 1.0, 0.3185, 1.0, 1.0, 1.0, 0.3185, 1.0, 1.0, 1.0, 0.3185, 1.0, 1.0, 1.0, 0.3185, 1.0, 1.0, 1.0, 0.3185, 1.0, 1.0, 1.0, 0.3185, 1.0, 1.0, 1.0, 0.3185, 1.0, 1.0, 1.0, 0.3185, 1.0, 0.855, 0.855, 0.855, 1.0, 0.855, 0.855, 0.855, 1.0, 0.855, 0.855, 0.855, 1.0, 0.855, 0.855, 0.855, 1.0, 1.0, 1.0, 0.3185, 1.0, 1.0, 1.0, 0.3185, 1.0, 1.0, 1.0, 0.3185, 1.0, 1.0, 1.0, 0.3185, 1.0, 0.855, 0.855, 0.855, 1.0, 0.855, 0.855, 0.855, 1.0, 0.855, 0.855, 0.855, 1.0, 0.855, 0.855, 0.855, 1.0, 1.0, 1.0, 0.3185, 1.0, 1.0, 1.0, 0.3185, 1.0, 1.0, 1.0, 0.3185, 1.0, 1.0, 1.0, 0.3185, 1.0, 1.0, 1.0, 0.3185, 1.0, 1.0, 1.0, 0.3185, 1.0, 1.0, 1.0, 0.3185, 1.0, 1.0, 1.0, 0.3185, 1.0, 1.0, 1.0, 0.3185, 1.0, 1.0, 1.0, 0.3185, 1.0, 1.0, 1.0, 0.3185, 1.0, 1.0, 1.0, 0.3185, 1.0, 1.0, 1.0, 0.3185, 1.0, 1.0, 1.0, 0.3185, 1.0, 1.0, 1.0, 0.3185, 1.0, 1.0, 1.0, 0.3185, 1.0, 1.0, 1.0, 0.3185, 1.0, 1.0, 1.0, 0.3185, 1.0, 1.0, 1.0, 0.3185, 1.0, 1.0, 1.0, 0.3185, 1.0, 0.7231, 0.7231, 0.7231, 1.0, 0.7231, 0.7231, 0.7231, 1.0, 0.7231, 0.7231, 0.7231, 1.0, 0.7231, 0.7231, 0.7231, 1.0, 1.0, 1.0, 0.3185, 1.0, 1.0, 1.0, 0.3185, 1.0, 1.0, 1.0, 0.3185, 1.0, 1.0, 1.0, 0.3185, 1.0, 1.0, 1.0, 0.3185, 1.0, 1.0, 1.0, 0.3185, 1.0, 1.0, 1.0, 0.3185, 1.0, 1.0, 1.0, 0.3185, 1.0, 1.0, 1.0, 0.3185, 1.0, 1.0, 1.0, 0.3185, 1.0, 1.0, 1.0, 0.3185, 1.0, 1.0, 1.0, 0.3185, 1.0, 1.0, 1.0, 0.3185, 1.0, 1.0, 1.0, 0.3185, 1.0, 1.0, 1.0, 0.3185, 1.0, 1.0, 1.0, 0.3185, 1.0, 1.0, 1.0, 0.3185, 1.0, 1.0, 1.0, 0.3185, 1.0, 1.0, 1.0, 0.3185, 1.0, 1.0, 1.0, 0.3185, 1.0, 1.0, 1.0, 0.3185, 1.0, 1.0, 1.0, 0.3185, 1.0, 1.0, 1.0, 0.3185, 1.0, 1.0, 1.0, 0.3185, 1.0, 0.855, 0.855, 0.855, 1.0, 0.855, 0.855, 0.855, 1.0, 0.855, 0.855, 0.855, 1.0, 0.855, 0.855, 0.855, 1.0, 1.0, 1.0, 0.3185, 1.0, 1.0, 1.0, 0.3185, 1.0, 1.0, 1.0, 0.3185, 1.0, 1.0, 1.0, 0.3185, 1.0, 1.0, 1.0, 0.3185, 1.0, 1.0, 1.0, 0.3185, 1.0, 1.0, 1.0, 0.3185, 1.0, 1.0, 1.0, 0.3185, 1.0, 1.0, 1.0, 0.3185, 1.0, 1.0, 1.0, 0.3185, 1.0, 1.0, 1.0, 0.3185, 1.0, 1.0, 1.0, 0.3185, 1.0, 1.0, 1.0, 0.3185, 1.0, 1.0, 1.0, 0.3185, 1.0, 1.0, 1.0, 0.3185, 1.0, 1.0, 1.0, 0.3185, 1.0, 1.0, 1.0, 0.3185, 1.0, 1.0, 1.0, 0.3185, 1.0, 1.0, 1.0, 0.3185, 1.0, 1.0, 1.0, 0.3185, 1.0, 1.0, 1.0, 0.3185, 1.0, 1.0, 1.0, 0.3185, 1.0, 1.0, 1.0, 0.3185, 1.0, 1.0, 1.0, 0.3185, 1.0, 0.855, 0.855, 0.855, 1.0, 0.855, 0.855, 0.855, 1.0, 0.855, 0.855, 0.855, 1.0, 0.855, 0.855, 0.855, 1.0, 1.0, 1.0, 0.3185, 1.0, 1.0, 1.0, 0.3185, 1.0, 1.0, 1.0, 0.3185, 1.0, 1.0, 1.0, 0.3185, 1.0, 1.0, 1.0, 0.3185, 1.0, 1.0, 1.0, 0.3185, 1.0, 1.0, 1.0, 0.3185, 1.0, 1.0, 1.0, 0.3185, 1.0, 1.0, 1.0, 0.3185, 1.0, 1.0, 1.0, 0.3185, 1.0, 1.0, 1.0, 0.3185, 1.0, 1.0, 1.0, 0.3185, 1.0, 1.0, 1.0, 0.3185, 1.0, 1.0, 1.0, 0.3185, 1.0, 1.0, 1.0, 0.3185, 1.0, 1.0, 1.0, 0.3185, 1.0, 1.0, 1.0, 0.3185, 1.0, 1.0, 1.0, 0.3185, 1.0, 1.0, 1.0, 0.3185, 1.0, 1.0, 1.0, 0.3185, 1.0, 0.855, 0.855, 0.855, 1.0, 0.855, 0.855, 0.855, 1.0, 0.855, 0.855, 0.855, 1.0, 0.855, 0.855, 0.855, 1.0, 1.0, 1.0, 0.3185, 1.0, 1.0, 1.0, 0.3185, 1.0, 1.0, 1.0, 0.3185, 1.0, 1.0, 1.0, 0.3185, 1.0, 0.855, 0.855, 0.855, 1.0, 0.855, 0.855, 0.855, 1.0, 0.855, 0.855, 0.855, 1.0, 0.855, 0.855, 0.855, 1.0, 1.0, 1.0, 0.3185, 1.0, 1.0, 1.0, 0.3185, 1.0, 1.0, 1.0, 0.3185, 1.0, 1.0, 1.0, 0.3185, 1.0, 1.0, 1.0, 0.3185, 1.0, 1.0, 1.0, 0.3185, 1.0, 1.0, 1.0, 0.3185, 1.0, 1.0, 1.0, 0.3185, 1.0, 1.0, 1.0, 0.3185, 1.0, 1.0, 1.0, 0.3185, 1.0, 1.0, 1.0, 0.3185, 1.0, 1.0, 1.0, 0.3185, 1.0, 0.855, 0.855, 0.855, 1.0, 0.855, 0.855, 0.855, 1.0, 0.855, 0.855, 0.855, 1.0, 0.855, 0.855, 0.855, 1.0, 1.0, 1.0, 0.3185, 1.0, 1.0, 1.0, 0.3185, 1.0, 1.0, 1.0, 0.3185, 1.0, 1.0, 1.0, 0.3185, 1.0, 0.855, 0.855, 0.855, 1.0, 0.855, 0.855, 0.855, 1.0, 0.855, 0.855, 0.855, 1.0, 0.855, 0.855, 0.855, 1.0, 1.0, 1.0, 0.3185, 1.0, 1.0, 1.0, 0.3185, 1.0, 1.0, 1.0, 0.3185, 1.0, 1.0, 1.0, 0.3185, 1.0, 0.855, 0.855, 0.855, 1.0, 0.855, 0.855, 0.855, 1.0, 0.855, 0.855, 0.855, 1.0, 0.855, 0.855, 0.855, 1.0, 0.855, 0.855, 0.855, 1.0, 0.855, 0.855, 0.855, 1.0, 0.855, 0.855, 0.855, 1.0, 0.855, 0.855, 0.855, 1.0, 0.855, 0.855, 0.855, 1.0, 0.855, 0.855, 0.855, 1.0, 0.855, 0.855, 0.855, 1.0, 0.855, 0.855, 0.855, 1.0, 0.855, 0.855, 0.855, 1.0, 0.855, 0.855, 0.855, 1.0, 0.855, 0.855, 0.855, 1.0, 0.855, 0.855, 0.855, 1.0, 0.855, 0.855, 0.855, 1.0, 0.855, 0.855, 0.855, 1.0, 0.855, 0.855, 0.855, 1.0, 0.855, 0.855, 0.855, 1.0, 0.855, 0.855, 0.855, 1.0, 0.855, 0.855, 0.855, 1.0, 0.855, 0.855, 0.855, 1.0, 0.855, 0.855, 0.855, 1.0, 1.0, 1.0, 0.3185, 1.0, 1.0, 1.0, 0.3185, 1.0, 1.0, 1.0, 0.3185, 1.0, 1.0, 1.0, 0.3185, 1.0, 1.0, 1.0, 0.3185, 1.0, 1.0, 1.0, 0.3185, 1.0, 1.0, 1.0, 0.3185, 1.0, 1.0, 1.0, 0.3185, 1.0, 1.0, 1.0, 0.3185, 1.0, 1.0, 1.0, 0.3185, 1.0, 1.0, 1.0, 0.3185, 1.0, 1.0, 1.0, 0.3185, 1.0, 0.855, 0.855, 0.855, 1.0, 0.855, 0.855, 0.855, 1.0, 0.855, 0.855, 0.855, 1.0, 0.855, 0.855, 0.855, 1.0, 0.855, 0.855, 0.855, 1.0, 0.855, 0.855, 0.855, 1.0, 0.855, 0.855, 0.855, 1.0, 0.855, 0.855, 0.855, 1.0, 0.855, 0.855, 0.855, 1.0, 0.855, 0.855, 0.855, 1.0, 0.855, 0.855, 0.855, 1.0, 0.855, 0.855, 0.855, 1.0, 0.855, 0.855, 0.855, 1.0, 0.855, 0.855, 0.855, 1.0, 0.855, 0.855, 0.855, 1.0, 0.855, 0.855, 0.855, 1.0, 0.855, 0.855, 0.855, 1.0, 0.855, 0.855, 0.855, 1.0, 0.855, 0.855, 0.855, 1.0, 0.855, 0.855, 0.855, 1.0, 0.855, 0.855, 0.855, 1.0, 0.855, 0.855, 0.855, 1.0, 0.855, 0.855, 0.855, 1.0, 0.855, 0.855, 0.855, 1.0, 1.0, 1.0, 0.3185, 1.0, 1.0, 1.0, 0.3185, 1.0, 1.0, 1.0, 0.3185, 1.0, 1.0, 1.0, 0.3185, 1.0, 1.0, 1.0, 0.3185, 1.0, 1.0, 1.0, 0.3185, 1.0, 1.0, 1.0, 0.3185, 1.0, 1.0, 1.0, 0.3185, 1.0, 1.0, 1.0, 0.3185, 1.0, 1.0, 1.0, 0.3185, 1.0, 1.0, 1.0, 0.3185, 1.0, 1.0, 1.0, 0.3185, 1.0, 1.0, 1.0, 0.3185, 1.0, 1.0, 1.0, 0.3185, 1.0, 1.0, 1.0, 0.3185, 1.0, 1.0, 1.0, 0.3185, 1.0, 1.0, 1.0, 0.3185, 1.0, 1.0, 1.0, 0.3185, 1.0, 1.0, 1.0, 0.3185, 1.0, 1.0, 1.0, 0.3185, 1.0, 0.855, 0.855, 0.855, 1.0, 0.855, 0.855, 0.855, 1.0, 0.855, 0.855, 0.855, 1.0, 0.855, 0.855, 0.855, 1.0, 0.855, 0.855, 0.855, 1.0, 0.855, 0.855, 0.855, 1.0, 0.855, 0.855, 0.855, 1.0, 0.855, 0.855, 0.855, 1.0, 0.855, 0.855, 0.855, 1.0, 0.855, 0.855, 0.855, 1.0, 0.855, 0.855, 0.855, 1.0, 0.855, 0.855, 0.855, 1.0, 0.855, 0.855, 0.855, 1.0, 0.855, 0.855, 0.855, 1.0, 0.855, 0.855, 0.855, 1.0, 0.855, 0.855, 0.855, 1.0, 0.855, 0.855, 0.855, 1.0, 0.855, 0.855, 0.855, 1.0, 0.855, 0.855, 0.855, 1.0, 0.855, 0.855, 0.855, 1.0, 0.855, 0.855, 0.855, 1.0, 0.855, 0.855, 0.855, 1.0, 0.855, 0.855, 0.855, 1.0, 0.855, 0.855, 0.855, 1.0, 1.0, 1.0, 0.3185, 1.0, 1.0, 1.0, 0.3185, 1.0, 1.0, 1.0, 0.3185, 1.0, 1.0, 1.0, 0.3185, 1.0, 1.0, 1.0, 0.3185, 1.0, 1.0, 1.0, 0.3185, 1.0, 1.0, 1.0, 0.3185, 1.0, 1.0, 1.0, 0.3185, 1.0, 1.0, 1.0, 0.3185, 1.0, 1.0, 1.0, 0.3185, 1.0, 1.0, 1.0, 0.3185, 1.0, 1.0, 1.0, 0.3185, 1.0, 1.0, 1.0, 0.3185, 1.0, 1.0, 1.0, 0.3185, 1.0, 1.0, 1.0, 0.3185, 1.0, 1.0, 1.0, 0.3185, 1.0, 1.0, 1.0, 0.3185, 1.0, 1.0, 1.0, 0.3185, 1.0, 1.0, 1.0, 0.3185, 1.0, 1.0, 1.0, 0.3185, 1.0, 1.0, 1.0, 0.3185, 1.0, 1.0, 1.0, 0.3185, 1.0, 1.0, 1.0, 0.3185, 1.0, 1.0, 1.0, 0.3185, 1.0, 1.0, 1.0, 0.3185, 1.0, 1.0, 1.0, 0.3185, 1.0, 1.0, 1.0, 0.3185, 1.0, 1.0, 1.0, 0.3185, 1.0, 0.7231, 0.7231, 0.7231, 1.0, 0.7231, 0.7231, 0.7231, 1.0, 0.7231, 0.7231, 0.7231, 1.0, 0.7231, 0.7231, 0.7231, 1.0, 0.7231, 0.7231, 0.7231, 1.0, 0.7231, 0.7231, 0.7231, 1.0, 0.7231, 0.7231, 0.7231, 1.0, 0.7231, 0.7231, 0.7231, 1.0, 1.0, 1.0, 0.3185, 1.0, 1.0, 1.0, 0.3185, 1.0, 1.0, 1.0, 0.3185, 1.0, 1.0, 1.0, 0.3185, 1.0, 1.0, 1.0, 0.3185, 1.0, 1.0, 1.0, 0.3185, 1.0, 1.0, 1.0, 0.3185, 1.0, 1.0, 1.0, 0.3185, 1.0, 1.0, 1.0, 0.3185, 1.0, 1.0, 1.0, 0.3185, 1.0, 1.0, 1.0, 0.3185, 1.0, 1.0, 1.0, 0.3185, 1.0, 1.0, 1.0, 0.3185, 1.0, 1.0, 1.0, 0.3185, 1.0, 1.0, 1.0, 0.3185, 1.0, 1.0, 1.0, 0.3185, 1.0, 1.0, 1.0, 0.3185, 1.0, 1.0, 1.0, 0.3185, 1.0, 1.0, 1.0, 0.3185, 1.0, 1.0, 1.0, 0.3185, 1.0, 1.0, 1.0, 0.3185, 1.0, 1.0, 1.0, 0.3185, 1.0, 1.0, 1.0, 0.3185, 1.0, 1.0, 1.0, 0.3185, 1.0, 1.0, 1.0, 0.3185, 1.0, 1.0, 1.0, 0.3185, 1.0, 1.0, 1.0, 0.3185, 1.0, 1.0, 1.0, 0.3185, 1.0, 0.855, 0.855, 0.855, 1.0, 0.855, 0.855, 0.855, 1.0, 0.855, 0.855, 0.855, 1.0, 0.855, 0.855, 0.855, 1.0, 0.7231, 0.7231, 0.7231, 1.0, 0.7231, 0.7231, 0.7231, 1.0, 0.7231, 0.7231, 0.7231, 1.0, 0.7231, 0.7231, 0.7231, 1.0, 0.7231, 0.7231, 0.7231, 1.0, 0.7231, 0.7231, 0.7231, 1.0, 0.7231, 0.7231, 0.7231, 1.0, 0.7231, 0.7231, 0.7231, 1.0, 0.855, 0.855, 0.855, 1.0, 0.855, 0.855, 0.855, 1.0, 0.855, 0.855, 0.855, 1.0, 0.855, 0.855, 0.855, 1.0, 1.0, 1.0, 0.3185, 1.0, 1.0, 1.0, 0.3185, 1.0, 1.0, 1.0, 0.3185, 1.0, 1.0, 1.0, 0.3185, 1.0, 1.0, 1.0, 0.3185, 1.0, 1.0, 1.0, 0.3185, 1.0, 1.0, 1.0, 0.3185, 1.0, 1.0, 1.0, 0.3185, 1.0, 1.0, 1.0, 0.3185, 1.0, 1.0, 1.0, 0.3185, 1.0, 1.0, 1.0, 0.3185, 1.0, 1.0, 1.0, 0.3185, 1.0, 1.0, 1.0, 0.3185, 1.0, 1.0, 1.0, 0.3185, 1.0, 1.0, 1.0, 0.3185, 1.0, 1.0, 1.0, 0.3185, 1.0, 1.0, 1.0, 0.3185, 1.0, 1.0, 1.0, 0.3185, 1.0, 1.0, 1.0, 0.3185, 1.0, 1.0, 1.0, 0.3185, 1.0, 1.0, 1.0, 0.3185, 1.0, 1.0, 1.0, 0.3185, 1.0, 1.0, 1.0, 0.3185, 1.0, 1.0, 1.0, 0.3185, 1.0, 1.0, 1.0, 0.3185, 1.0, 1.0, 1.0, 0.3185, 1.0, 1.0, 1.0, 0.3185, 1.0, 1.0, 1.0, 0.3185, 1.0, 0.855, 0.855, 0.855, 1.0, 0.855, 0.855, 0.855, 1.0, 0.855, 0.855, 0.855, 1.0, 0.855, 0.855, 0.855, 1.0, 0.855, 0.855, 0.855, 1.0, 0.855, 0.855, 0.855, 1.0, 0.855, 0.855, 0.855, 1.0, 0.855, 0.855, 0.855, 1.0, 0.855, 0.855, 0.855, 1.0, 0.855, 0.855, 0.855, 1.0, 0.855, 0.855, 0.855, 1.0, 0.855, 0.855, 0.855, 1.0, 0.855, 0.855, 0.855, 1.0, 0.855, 0.855, 0.855, 1.0, 0.855, 0.855, 0.855, 1.0, 0.855, 0.855, 0.855, 1.0, 0.855, 0.855, 0.855, 1.0, 0.855, 0.855, 0.855, 1.0, 0.855, 0.855, 0.855, 1.0, 0.855, 0.855, 0.855, 1.0, 0.855, 0.855, 0.855, 1.0, 0.855, 0.855, 0.855, 1.0, 0.855, 0.855, 0.855, 1.0, 0.855, 0.855, 0.855, 1.0, 1.0, 1.0, 0.3185, 1.0, 1.0, 1.0, 0.3185, 1.0, 1.0, 1.0, 0.3185, 1.0, 1.0, 1.0, 0.3185, 1.0, 1.0, 1.0, 0.3185, 1.0, 1.0, 1.0, 0.3185, 1.0, 1.0, 1.0, 0.3185, 1.0, 1.0, 1.0, 0.3185, 1.0, 1.0, 1.0, 0.3185, 1.0, 1.0, 1.0, 0.3185, 1.0, 1.0, 1.0, 0.3185, 1.0, 1.0, 1.0, 0.3185, 1.0, 1.0, 1.0, 0.3185, 1.0, 1.0, 1.0, 0.3185, 1.0, 1.0, 1.0, 0.3185, 1.0, 1.0, 1.0, 0.3185, 1.0, 1.0, 1.0, 0.3185, 1.0, 1.0, 1.0, 0.3185, 1.0, 1.0, 1.0, 0.3185, 1.0, 1.0, 1.0, 0.3185, 1.0, 0.855, 0.855, 0.855, 1.0, 0.855, 0.855, 0.855, 1.0, 0.855, 0.855, 0.855, 1.0, 0.855, 0.855, 0.855, 1.0, 0.855, 0.855, 0.855, 1.0, 0.855, 0.855, 0.855, 1.0, 0.855, 0.855, 0.855, 1.0, 0.855, 0.855, 0.855, 1.0, 0.855, 0.855, 0.855, 1.0, 0.855, 0.855, 0.855, 1.0, 0.855, 0.855, 0.855, 1.0, 0.855, 0.855, 0.855, 1.0, 0.855, 0.855, 0.855, 1.0, 0.855, 0.855, 0.855, 1.0, 0.855, 0.855, 0.855, 1.0, 0.855, 0.855, 0.855, 1.0, 0.855, 0.855, 0.855, 1.0, 0.855, 0.855, 0.855, 1.0, 0.855, 0.855, 0.855, 1.0, 0.855, 0.855, 0.855, 1.0, 0.855, 0.855, 0.855, 1.0, 0.855, 0.855, 0.855, 1.0, 0.855, 0.855, 0.855, 1.0, 0.855, 0.855, 0.855, 1.0, 1.0, 1.0, 0.3185, 1.0, 1.0, 1.0, 0.3185, 1.0, 1.0, 1.0, 0.3185, 1.0, 1.0, 1.0, 0.3185, 1.0, 1.0, 1.0, 0.3185, 1.0, 1.0, 1.0, 0.3185, 1.0, 1.0, 1.0, 0.3185, 1.0, 1.0, 1.0, 0.3185, 1.0, 1.0, 1.0, 0.3185, 1.0, 1.0, 1.0, 0.3185, 1.0, 1.0, 1.0, 0.3185, 1.0, 1.0, 1.0, 0.3185, 1.0, 0.855, 0.855, 0.855, 1.0, 0.855, 0.855, 0.855, 1.0, 0.855, 0.855, 0.855, 1.0, 0.855, 0.855, 0.855, 1.0, 0.855, 0.855, 0.855, 1.0, 0.855, 0.855, 0.855, 1.0, 0.855, 0.855, 0.855, 1.0, 0.855, 0.855, 0.855, 1.0, 0.855, 0.855, 0.855, 1.0, 0.855, 0.855, 0.855, 1.0, 0.855, 0.855, 0.855, 1.0, 0.855, 0.855, 0.855, 1.0, 0.855, 0.855, 0.855, 1.0, 0.855, 0.855, 0.855, 1.0, 0.855, 0.855, 0.855, 1.0, 0.855, 0.855, 0.855, 1.0, 0.855, 0.855, 0.855, 1.0, 0.855, 0.855, 0.855, 1.0, 0.855, 0.855, 0.855, 1.0, 0.855, 0.855, 0.855, 1.0, 0.855, 0.855, 0.855, 1.0, 0.855, 0.855, 0.855, 1.0, 0.855, 0.855, 0.855, 1.0, 0.855, 0.855, 0.855, 1.0, 0.855, 0.855, 0.855, 1.0, 0.855, 0.855, 0.855, 1.0, 0.855, 0.855, 0.855, 1.0, 0.855, 0.855, 0.855, 1.0, 0.855, 0.855, 0.855, 1.0, 0.855, 0.855, 0.855, 1.0, 0.855, 0.855, 0.855, 1.0, 0.855, 0.855, 0.855, 1.0, 0.855, 0.855, 0.855, 1.0, 0.855, 0.855, 0.855, 1.0, 0.855, 0.855, 0.855, 1.0, 0.855, 0.855, 0.855, 1.0, 0.855, 0.855, 0.855, 1.0, 0.855, 0.855, 0.855, 1.0, 0.855, 0.855, 0.855, 1.0, 0.855, 0.855, 0.855, 1.0, 0.855, 0.855, 0.855, 1.0, 0.855, 0.855, 0.855, 1.0, 0.855, 0.855, 0.855, 1.0, 0.855, 0.855, 0.855, 1.0, 0.855, 0.855, 0.855, 1.0, 0.855, 0.855, 0.855, 1.0, 0.855, 0.855, 0.855, 1.0, 0.855, 0.855, 0.855, 1.0, 0.855, 0.855, 0.855, 1.0, 0.855, 0.855, 0.855, 1.0, 0.855, 0.855, 0.855, 1.0, 0.855, 0.855, 0.855, 1.0, 0.855, 0.855, 0.855, 1.0, 0.855, 0.855, 0.855, 1.0, 0.855, 0.855, 0.855, 1.0, 0.855, 0.855, 0.855, 1.0, 0.855, 0.855, 0.855, 1.0, 0.855, 0.855, 0.855, 1.0, 0.855, 0.855, 0.855, 1.0, 0.855, 0.855, 0.855, 1.0, 0.855, 0.855, 0.855, 1.0, 0.855, 0.855, 0.855, 1.0, 0.855, 0.855, 0.855, 1.0, 0.855, 0.855, 0.855, 1.0, 0.855, 0.855, 0.855, 1.0, 0.855, 0.855, 0.855, 1.0, 0.855, 0.855, 0.855, 1.0, 0.855, 0.855, 0.855, 1.0, 0.855, 0.855, 0.855, 1.0, 0.855, 0.855, 0.855, 1.0, 0.855, 0.855, 0.855, 1.0, 0.855, 0.855, 0.855, 1.0, 0.855, 0.855, 0.855, 1.0, 0.855, 0.855, 0.855, 1.0, 0.855, 0.855, 0.855, 1.0, 0.855, 0.855, 0.855, 1.0, 0.855, 0.855, 0.855, 1.0, 0.855, 0.855, 0.855, 1.0, 0.855, 0.855, 0.855, 1.0, 0.855, 0.855, 0.855, 1.0, 1.0, 1.0, 0.3185, 1.0, 1.0, 1.0, 0.3185, 1.0, 1.0, 1.0, 0.3185, 1.0, 1.0, 1.0, 0.3185, 1.0, 1.0, 1.0, 0.3185, 1.0, 1.0, 1.0, 0.3185, 1.0, 1.0, 1.0, 0.3185, 1.0, 1.0, 1.0, 0.3185, 1.0, 1.0, 1.0, 0.3185, 1.0, 1.0, 1.0, 0.3185, 1.0, 1.0, 1.0, 0.3185, 1.0, 1.0, 1.0, 0.3185, 1.0, 0.855, 0.855, 0.855, 1.0, 0.855, 0.855, 0.855, 1.0, 0.855, 0.855, 0.855, 1.0, 0.855, 0.855, 0.855, 1.0, 0.855, 0.855, 0.855, 1.0, 0.855, 0.855, 0.855, 1.0, 0.855, 0.855, 0.855, 1.0, 0.855, 0.855, 0.855, 1.0, 0.855, 0.855, 0.855, 1.0, 0.855, 0.855, 0.855, 1.0, 0.855, 0.855, 0.855, 1.0, 0.855, 0.855, 0.855, 1.0, 0.855, 0.855, 0.855, 1.0, 0.855, 0.855, 0.855, 1.0, 0.855, 0.855, 0.855, 1.0, 0.855, 0.855, 0.855, 1.0, 0.855, 0.855, 0.855, 1.0, 0.855, 0.855, 0.855, 1.0, 0.855, 0.855, 0.855, 1.0, 0.855, 0.855, 0.855, 1.0, 0.855, 0.855, 0.855, 1.0, 0.855, 0.855, 0.855, 1.0, 0.855, 0.855, 0.855, 1.0, 0.855, 0.855, 0.855, 1.0, 1.0, 1.0, 0.3185, 1.0, 1.0, 1.0, 0.3185, 1.0, 1.0, 1.0, 0.3185, 1.0, 1.0, 1.0, 0.3185, 1.0, 1.0, 1.0, 0.3185, 1.0, 1.0, 1.0, 0.3185, 1.0, 1.0, 1.0, 0.3185, 1.0, 1.0, 1.0, 0.3185, 1.0, 1.0, 1.0, 0.3185, 1.0, 1.0, 1.0, 0.3185, 1.0, 1.0, 1.0, 0.3185, 1.0, 1.0, 1.0, 0.3185, 1.0, 1.0, 1.0, 0.3185, 1.0, 1.0, 1.0, 0.3185, 1.0, 1.0, 1.0, 0.3185, 1.0, 1.0, 1.0, 0.3185, 1.0, 1.0, 1.0, 0.3185, 1.0, 1.0, 1.0, 0.3185, 1.0, 1.0, 1.0, 0.3185, 1.0, 1.0, 1.0, 0.3185, 1.0, 0.7231, 0.7231, 0.7231, 1.0, 0.7231, 0.7231, 0.7231, 1.0, 0.7231, 0.7231, 0.7231, 1.0, 0.7231, 0.7231, 0.7231, 1.0, 0.7231, 0.7231, 0.7231, 1.0, 0.7231, 0.7231, 0.7231, 1.0, 0.7231, 0.7231, 0.7231, 1.0, 0.7231, 0.7231, 0.7231, 1.0, 1.0, 1.0, 0.3185, 1.0, 1.0, 1.0, 0.3185, 1.0, 1.0, 1.0, 0.3185, 1.0, 1.0, 1.0, 0.3185, 1.0, 1.0, 1.0, 0.3185, 1.0, 1.0, 1.0, 0.3185, 1.0, 1.0, 1.0, 0.3185, 1.0, 1.0, 1.0, 0.3185, 1.0, 1.0, 1.0, 0.3185, 1.0, 1.0, 1.0, 0.3185, 1.0, 1.0, 1.0, 0.3185, 1.0, 1.0, 1.0, 0.3185, 1.0, 1.0, 1.0, 0.3185, 1.0, 1.0, 1.0, 0.3185, 1.0, 1.0, 1.0, 0.3185, 1.0, 1.0, 1.0, 0.3185, 1.0, 1.0, 1.0, 0.3185, 1.0, 1.0, 1.0, 0.3185, 1.0, 1.0, 1.0, 0.3185, 1.0, 1.0, 1.0, 0.3185, 1.0, 1.0, 1.0, 0.3185, 1.0, 1.0, 1.0, 0.3185, 1.0, 1.0, 1.0, 0.3185, 1.0, 1.0, 1.0, 0.3185, 1.0, 1.0, 1.0, 0.3185, 1.0, 1.0, 1.0, 0.3185, 1.0, 1.0, 1.0, 0.3185, 1.0, 1.0, 1.0, 0.3185, 1.0, 0.855, 0.855, 0.855, 1.0, 0.855, 0.855, 0.855, 1.0, 0.855, 0.855, 0.855, 1.0, 0.855, 0.855, 0.855, 1.0, 0.7231, 0.7231, 0.7231, 1.0, 0.7231, 0.7231, 0.7231, 1.0, 0.7231, 0.7231, 0.7231, 1.0, 0.7231, 0.7231, 0.7231, 1.0, 0.7231, 0.7231, 0.7231, 1.0, 0.7231, 0.7231, 0.7231, 1.0, 0.7231, 0.7231, 0.7231, 1.0, 0.7231, 0.7231, 0.7231, 1.0, 0.855, 0.855, 0.855, 1.0, 0.855, 0.855, 0.855, 1.0, 0.855, 0.855, 0.855, 1.0, 0.855, 0.855, 0.855, 1.0, 1.0, 1.0, 0.3185, 1.0, 1.0, 1.0, 0.3185, 1.0, 1.0, 1.0, 0.3185, 1.0, 1.0, 1.0, 0.3185, 1.0, 1.0, 1.0, 0.3185, 1.0, 1.0, 1.0, 0.3185, 1.0, 1.0, 1.0, 0.3185, 1.0, 1.0, 1.0, 0.3185, 1.0, 1.0, 1.0, 0.3185, 1.0, 1.0, 1.0, 0.3185, 1.0, 1.0, 1.0, 0.3185, 1.0, 1.0, 1.0, 0.3185, 1.0, 1.0, 1.0, 0.3185, 1.0, 1.0, 1.0, 0.3185, 1.0, 1.0, 1.0, 0.3185, 1.0, 1.0, 1.0, 0.3185, 1.0, 1.0, 1.0, 0.3185, 1.0, 1.0, 1.0, 0.3185, 1.0, 1.0, 1.0, 0.3185, 1.0, 1.0, 1.0, 0.3185, 1.0, 1.0, 1.0, 0.3185, 1.0, 1.0, 1.0, 0.3185, 1.0, 1.0, 1.0, 0.3185, 1.0, 1.0, 1.0, 0.3185, 1.0, 1.0, 1.0, 0.3185, 1.0, 1.0, 1.0, 0.3185, 1.0, 1.0, 1.0, 0.3185, 1.0, 1.0, 1.0, 0.3185, 1.0, 0.855, 0.855, 0.855, 1.0, 0.855, 0.855, 0.855, 1.0, 0.855, 0.855, 0.855, 1.0, 0.855, 0.855, 0.855, 1.0, 0.855, 0.855, 0.855, 1.0, 0.855, 0.855, 0.855, 1.0, 0.855, 0.855, 0.855, 1.0, 0.855, 0.855, 0.855, 1.0, 0.855, 0.855, 0.855, 1.0, 0.855, 0.855, 0.855, 1.0, 0.855, 0.855, 0.855, 1.0, 0.855, 0.855, 0.855, 1.0, 0.855, 0.855, 0.855, 1.0, 0.855, 0.855, 0.855, 1.0, 0.855, 0.855, 0.855, 1.0, 0.855, 0.855, 0.855, 1.0, 0.855, 0.855, 0.855, 1.0, 0.855, 0.855, 0.855, 1.0, 0.855, 0.855, 0.855, 1.0, 0.855, 0.855, 0.855, 1.0, 0.855, 0.855, 0.855, 1.0, 0.855, 0.855, 0.855, 1.0, 0.855, 0.855, 0.855, 1.0, 0.855, 0.855, 0.855, 1.0, 1.0, 1.0, 0.3185, 1.0, 1.0, 1.0, 0.3185, 1.0, 1.0, 1.0, 0.3185, 1.0, 1.0, 1.0, 0.3185, 1.0, 1.0, 1.0, 0.3185, 1.0, 1.0, 1.0, 0.3185, 1.0, 1.0, 1.0, 0.3185, 1.0, 1.0, 1.0, 0.3185, 1.0, 1.0, 1.0, 0.3185, 1.0, 1.0, 1.0, 0.3185, 1.0, 1.0, 1.0, 0.3185, 1.0, 1.0, 1.0, 0.3185, 1.0, 1.0, 1.0, 0.3185, 1.0, 1.0, 1.0, 0.3185, 1.0, 1.0, 1.0, 0.3185, 1.0, 1.0, 1.0, 0.3185, 1.0, 1.0, 1.0, 0.3185, 1.0, 1.0, 1.0, 0.3185, 1.0, 1.0, 1.0, 0.3185, 1.0, 1.0, 1.0, 0.3185, 1.0, 1.0, 1.0, 0.3185, 1.0, 1.0, 1.0, 0.3185, 1.0, 1.0, 1.0, 0.3185, 1.0, 1.0, 1.0, 0.3185, 1.0, 1.0, 1.0, 0.3185, 1.0, 1.0, 1.0, 0.3185, 1.0, 1.0, 1.0, 0.3185, 1.0, 1.0, 1.0, 0.3185, 1.0, 0.855, 0.855, 0.855, 1.0, 0.855, 0.855, 0.855, 1.0, 0.855, 0.855, 0.855, 1.0, 0.855, 0.855, 0.855, 1.0, 0.855, 0.855, 0.855, 1.0, 0.855, 0.855, 0.855, 1.0, 0.855, 0.855, 0.855, 1.0, 0.855, 0.855, 0.855, 1.0, 0.855, 0.855, 0.855, 1.0, 0.855, 0.855, 0.855, 1.0, 0.855, 0.855, 0.855, 1.0, 0.855, 0.855, 0.855, 1.0, 0.855, 0.855, 0.855, 1.0, 0.855, 0.855, 0.855, 1.0, 0.855, 0.855, 0.855, 1.0, 0.855, 0.855, 0.855, 1.0, 0.855, 0.855, 0.855, 1.0, 0.855, 0.855, 0.855, 1.0, 0.855, 0.855, 0.855, 1.0, 0.855, 0.855, 0.855, 1.0, 0.855, 0.855, 0.855, 1.0, 0.855, 0.855, 0.855, 1.0, 0.855, 0.855, 0.855, 1.0, 0.855, 0.855, 0.855, 1.0, 1.0, 1.0, 0.3185, 1.0, 1.0, 1.0, 0.3185, 1.0, 1.0, 1.0, 0.3185, 1.0, 1.0, 1.0, 0.3185, 1.0, 1.0, 1.0, 0.3185, 1.0, 1.0, 1.0, 0.3185, 1.0, 1.0, 1.0, 0.3185, 1.0, 1.0, 1.0, 0.3185, 1.0, 1.0, 1.0, 0.3185, 1.0, 1.0, 1.0, 0.3185, 1.0, 1.0, 1.0, 0.3185, 1.0, 1.0, 1.0, 0.3185, 1.0, 1.0, 1.0, 0.3185, 1.0, 1.0, 1.0, 0.3185, 1.0, 1.0, 1.0, 0.3185, 1.0, 1.0, 1.0, 0.3185, 1.0, 1.0, 1.0, 0.3185, 1.0, 1.0, 1.0, 0.3185, 1.0, 1.0, 1.0, 0.3185, 1.0, 1.0, 1.0, 0.3185, 1.0, 0.855, 0.855, 0.855, 1.0, 0.855, 0.855, 0.855, 1.0, 0.855, 0.855, 0.855, 1.0, 0.855, 0.855, 0.855, 1.0, 0.855, 0.855, 0.855, 1.0, 0.855, 0.855, 0.855, 1.0, 0.855, 0.855, 0.855, 1.0, 0.855, 0.855, 0.855, 1.0, 0.855, 0.855, 0.855, 1.0, 0.855, 0.855, 0.855, 1.0, 0.855, 0.855, 0.855, 1.0, 0.855, 0.855, 0.855, 1.0, 0.855, 0.855, 0.855, 1.0, 0.855, 0.855, 0.855, 1.0, 0.855, 0.855, 0.855, 1.0, 0.855, 0.855, 0.855, 1.0, 0.855, 0.855, 0.855, 1.0, 0.855, 0.855, 0.855, 1.0, 0.855, 0.855, 0.855, 1.0, 0.855, 0.855, 0.855, 1.0, 0.855, 0.855, 0.855, 1.0, 0.855, 0.855, 0.855, 1.0, 0.855, 0.855, 0.855, 1.0, 0.855, 0.855, 0.855, 1.0, 1.0, 1.0, 0.3185, 1.0, 1.0, 1.0, 0.3185, 1.0, 1.0, 1.0, 0.3185, 1.0, 1.0, 1.0, 0.3185, 1.0, 1.0, 1.0, 0.3185, 1.0, 1.0, 1.0, 0.3185, 1.0, 1.0, 1.0, 0.3185, 1.0, 1.0, 1.0, 0.3185, 1.0, 1.0, 1.0, 0.3185, 1.0, 1.0, 1.0, 0.3185, 1.0, 1.0, 1.0, 0.3185, 1.0, 1.0, 1.0, 0.3185, 1.0, 0.855, 0.855, 0.855, 1.0, 0.855, 0.855, 0.855, 1.0, 0.855, 0.855, 0.855, 1.0, 0.855, 0.855, 0.855, 1.0, 0.855, 0.855, 0.855, 1.0, 0.855, 0.855, 0.855, 1.0, 0.855, 0.855, 0.855, 1.0, 0.855, 0.855, 0.855, 1.0, 0.855, 0.855, 0.855, 1.0, 0.855, 0.855, 0.855, 1.0, 0.855, 0.855, 0.855, 1.0, 0.855, 0.855, 0.855, 1.0, 0.855, 0.855, 0.855, 1.0, 0.855, 0.855, 0.855, 1.0, 0.855, 0.855, 0.855, 1.0, 0.855, 0.855, 0.855, 1.0, 0.855, 0.855, 0.855, 1.0, 0.855, 0.855, 0.855, 1.0, 0.855, 0.855, 0.855, 1.0, 0.855, 0.855, 0.855, 1.0, 0.855, 0.855, 0.855, 1.0, 0.855, 0.855, 0.855, 1.0, 0.855, 0.855, 0.855, 1.0, 0.855, 0.855, 0.855, 1.0, 0.855, 0.855, 0.855, 1.0, 0.855, 0.855, 0.855, 1.0, 0.855, 0.855, 0.855, 1.0, 0.855, 0.855, 0.855, 1.0, 0.855, 0.855, 0.855, 1.0, 0.855, 0.855, 0.855, 1.0, 0.855, 0.855, 0.855, 1.0, 0.855, 0.855, 0.855, 1.0, 1.0, 1.0, 0.3185, 1.0, 1.0, 1.0, 0.3185, 1.0, 1.0, 1.0, 0.3185, 1.0, 1.0, 1.0, 0.3185, 1.0, 1.0, 1.0, 0.3185, 1.0, 1.0, 1.0, 0.3185, 1.0, 1.0, 1.0, 0.3185, 1.0, 1.0, 1.0, 0.3185, 1.0, 1.0, 1.0, 0.3185, 1.0, 1.0, 1.0, 0.3185, 1.0, 1.0, 1.0, 0.3185, 1.0, 1.0, 1.0, 0.3185, 1.0, 0.855, 0.855, 0.855, 1.0, 0.855, 0.855, 0.855, 1.0, 0.855, 0.855, 0.855, 1.0, 0.855, 0.855, 0.855, 1.0, 1.0, 1.0, 0.3185, 1.0, 1.0, 1.0, 0.3185, 1.0, 1.0, 1.0, 0.3185, 1.0, 1.0, 1.0, 0.3185, 1.0, 1.0, 1.0, 0.3185, 1.0, 1.0, 1.0, 0.3185, 1.0, 1.0, 1.0, 0.3185, 1.0, 1.0, 1.0, 0.3185, 1.0, 1.0, 1.0, 0.3185, 1.0, 1.0, 1.0, 0.3185, 1.0, 1.0, 1.0, 0.3185, 1.0, 1.0, 1.0, 0.3185, 1.0, 0.855, 0.855, 0.855, 1.0, 0.855, 0.855, 0.855, 1.0, 0.855, 0.855, 0.855, 1.0, 0.855, 0.855, 0.855, 1.0, 1.0, 1.0, 0.3185, 1.0, 1.0, 1.0, 0.3185, 1.0, 1.0, 1.0, 0.3185, 1.0, 1.0, 1.0, 0.3185, 1.0, 1.0, 1.0, 0.3185, 1.0, 1.0, 1.0, 0.3185, 1.0, 1.0, 1.0, 0.3185, 1.0, 1.0, 1.0, 0.3185, 1.0, 1.0, 1.0, 0.3185, 1.0, 1.0, 1.0, 0.3185, 1.0, 1.0, 1.0, 0.3185, 1.0, 1.0, 1.0, 0.3185, 1.0, 1.0, 1.0, 0.3185, 1.0, 1.0, 1.0, 0.3185, 1.0, 1.0, 1.0, 0.3185, 1.0, 1.0, 1.0, 0.3185, 1.0, 1.0, 1.0, 0.3185, 1.0, 1.0, 1.0, 0.3185, 1.0, 1.0, 1.0, 0.3185, 1.0, 1.0, 1.0, 0.3185, 1.0, 1.0, 1.0, 0.3185, 1.0, 1.0, 1.0, 0.3185, 1.0, 1.0, 1.0, 0.3185, 1.0, 1.0, 1.0, 0.3185, 1.0, 1.0, 1.0, 0.3185, 1.0, 1.0, 1.0, 0.3185, 1.0, 1.0, 1.0, 0.3185, 1.0, 1.0, 1.0, 0.3185, 1.0, 1.0, 1.0, 0.3185, 1.0, 1.0, 1.0, 0.3185, 1.0, 1.0, 1.0, 0.3185, 1.0, 1.0, 1.0, 0.3185, 1.0, 0.855, 0.855, 0.855, 1.0, 0.855, 0.855, 0.855, 1.0, 0.855, 0.855, 0.855, 1.0, 0.855, 0.855, 0.855, 1.0, 1.0, 1.0, 0.3185, 1.0, 1.0, 1.0, 0.3185, 1.0, 1.0, 1.0, 0.3185, 1.0, 1.0, 1.0, 0.3185, 1.0, 1.0, 1.0, 0.3185, 1.0, 1.0, 1.0, 0.3185, 1.0, 1.0, 1.0, 0.3185, 1.0, 1.0, 1.0, 0.3185, 1.0, 0.855, 0.855, 0.855, 1.0, 0.855, 0.855, 0.855, 1.0, 0.855, 0.855, 0.855, 1.0, 0.855, 0.855, 0.855, 1.0, 1.0, 1.0, 0.3185, 1.0, 1.0, 1.0, 0.3185, 1.0, 1.0, 1.0, 0.3185, 1.0, 1.0, 1.0, 0.3185, 1.0, 1.0, 1.0, 0.3185, 1.0, 1.0, 1.0, 0.3185, 1.0, 1.0, 1.0, 0.3185, 1.0, 1.0, 1.0, 0.3185, 1.0, 1.0, 1.0, 0.3185, 1.0, 1.0, 1.0, 0.3185, 1.0, 1.0, 1.0, 0.3185, 1.0, 1.0, 1.0, 0.3185, 1.0, 1.0, 1.0, 0.3185, 1.0, 1.0, 1.0, 0.3185, 1.0, 1.0, 1.0, 0.3185, 1.0, 1.0, 1.0, 0.3185, 1.0, 1.0, 1.0, 0.3185, 1.0, 1.0, 1.0, 0.3185, 1.0, 1.0, 1.0, 0.3185, 1.0, 1.0, 1.0, 0.3185, 1.0, 1.0, 1.0, 0.3185, 1.0, 1.0, 1.0, 0.3185, 1.0, 1.0, 1.0, 0.3185, 1.0, 1.0, 1.0, 0.3185, 1.0, 1.0, 1.0, 0.3185, 1.0, 1.0, 1.0, 0.3185, 1.0, 1.0, 1.0, 0.3185, 1.0, 1.0, 1.0, 0.3185, 1.0, 1.0, 1.0, 0.3185, 1.0, 1.0, 1.0, 0.3185, 1.0, 1.0, 1.0, 0.3185, 1.0, 1.0, 1.0, 0.3185, 1.0, 1.0, 1.0, 0.3185, 1.0, 1.0, 1.0, 0.3185, 1.0, 1.0, 1.0, 0.3185, 1.0, 1.0, 1.0, 0.3185, 1.0, 1.0, 1.0, 0.3185, 1.0, 1.0, 1.0, 0.3185, 1.0, 1.0, 1.0, 0.3185, 1.0, 1.0, 1.0, 0.3185, 1.0, 1.0, 1.0, 0.3185, 1.0, 1.0, 1.0, 0.3185, 1.0, 1.0, 1.0, 0.3185, 1.0, 1.0, 1.0, 0.3185, 1.0, 1.0, 1.0, 0.3185, 1.0, 1.0, 1.0, 0.3185, 1.0, 1.0, 1.0, 0.3185, 1.0, 1.0, 1.0, 0.3185, 1.0, 1.0, 1.0, 0.3185, 1.0, 1.0, 1.0, 0.3185, 1.0, 1.0, 1.0, 0.3185, 1.0, 1.0, 1.0, 0.3185, 1.0, 1.0, 1.0, 0.3185, 1.0, 1.0, 1.0, 0.3185, 1.0, 1.0, 1.0, 0.3185, 1.0, 1.0, 1.0, 0.3185, 1.0, 1.0, 1.0, 0.3185, 1.0, 1.0, 1.0, 0.3185, 1.0, 1.0, 1.0, 0.3185, 1.0, 1.0, 1.0, 0.3185, 1.0, 1.0, 1.0, 0.3185, 1.0, 1.0, 1.0, 0.3185, 1.0, 1.0, 1.0, 0.3185, 1.0, 1.0, 1.0, 0.3185, 1.0, 1.0, 1.0, 0.3185, 1.0, 1.0, 1.0, 0.3185, 1.0, 1.0, 1.0, 0.3185, 1.0, 1.0, 1.0, 0.3185, 1.0, 1.0, 1.0, 0.3185, 1.0, 1.0, 1.0, 0.3185, 1.0, 1.0, 1.0, 0.3185, 1.0, 1.0, 1.0, 0.3185, 1.0, 1.0, 1.0, 0.3185, 1.0, 1.0, 1.0, 0.3185, 1.0, 1.0, 1.0, 0.3185, 1.0, 1.0, 1.0, 0.3185, 1.0, 1.0, 1.0, 0.3185, 1.0, 1.0, 1.0, 0.3185, 1.0, 1.0, 1.0, 0.3185, 1.0, 1.0, 1.0, 0.3185, 1.0, 1.0, 1.0, 0.3185, 1.0, 1.0, 1.0, 0.3185, 1.0, 1.0, 1.0, 0.3185, 1.0, 1.0, 1.0, 0.3185, 1.0, 0.855, 0.855, 0.855, 1.0, 0.855, 0.855, 0.855, 1.0, 0.855, 0.855, 0.855, 1.0, 0.855, 0.855, 0.855, 1.0, 0.855, 0.855, 0.855, 1.0, 0.855, 0.855, 0.855, 1.0, 0.855, 0.855, 0.855, 1.0, 0.855, 0.855, 0.855, 1.0, 0.855, 0.855, 0.855, 1.0, 0.855, 0.855, 0.855, 1.0, 0.855, 0.855, 0.855, 1.0, 0.855, 0.855, 0.855, 1.0, 0.855, 0.855, 0.855, 1.0, 0.855, 0.855, 0.855, 1.0, 0.855, 0.855, 0.855, 1.0, 0.855, 0.855, 0.855, 1.0, 0.855, 0.855, 0.855, 1.0, 0.855, 0.855, 0.855, 1.0, 0.855, 0.855, 0.855, 1.0, 0.855, 0.855, 0.855, 1.0, 0.855, 0.855, 0.855, 1.0, 0.855, 0.855, 0.855, 1.0, 0.855, 0.855, 0.855, 1.0, 0.855, 0.855, 0.855, 1.0, 0.855, 0.855, 0.855, 1.0, 0.855, 0.855, 0.855, 1.0, 0.855, 0.855, 0.855, 1.0, 0.855, 0.855, 0.855, 1.0, 0.855, 0.855, 0.855, 1.0, 0.855, 0.855, 0.855, 1.0, 0.855, 0.855, 0.855, 1.0, 0.855, 0.855, 0.855, 1.0, 0.855, 0.855, 0.855, 1.0, 0.855, 0.855, 0.855, 1.0, 0.855, 0.855, 0.855, 1.0, 0.855, 0.855, 0.855, 1.0, 0.855, 0.855, 0.855, 1.0, 0.855, 0.855, 0.855, 1.0, 0.855, 0.855, 0.855, 1.0, 0.855, 0.855, 0.855, 1.0, 0.855, 0.855, 0.855, 1.0, 0.855, 0.855, 0.855, 1.0, 0.855, 0.855, 0.855, 1.0, 0.855, 0.855, 0.855, 1.0, 0.855, 0.855, 0.855, 1.0, 0.855, 0.855, 0.855, 1.0, 0.855, 0.855, 0.855, 1.0, 0.855, 0.855, 0.855, 1.0, 0.855, 0.855, 0.855, 1.0, 0.855, 0.855, 0.855, 1.0, 0.855, 0.855, 0.855, 1.0, 0.855, 0.855, 0.855, 1.0, 0.855, 0.855, 0.855, 1.0, 0.855, 0.855, 0.855, 1.0, 0.855, 0.855, 0.855, 1.0, 0.855, 0.855, 0.855, 1.0, 1.0, 1.0, 0.3185, 1.0, 1.0, 1.0, 0.3185, 1.0, 1.0, 1.0, 0.3185, 1.0, 1.0, 1.0, 0.3185, 1.0, 1.0, 1.0, 0.3185, 1.0, 1.0, 1.0, 0.3185, 1.0, 1.0, 1.0, 0.3185, 1.0, 1.0, 1.0, 0.3185, 1.0, 1.0, 1.0, 0.3185, 1.0, 1.0, 1.0, 0.3185, 1.0, 1.0, 1.0, 0.3185, 1.0, 1.0, 1.0, 0.3185, 1.0, 1.0, 1.0, 0.3185, 1.0, 1.0, 1.0, 0.3185, 1.0, 1.0, 1.0, 0.3185, 1.0, 1.0, 1.0, 0.3185, 1.0, 1.0, 1.0, 0.3185, 1.0, 1.0, 1.0, 0.3185, 1.0, 1.0, 1.0, 0.3185, 1.0, 1.0, 1.0, 0.3185, 1.0, 1.0, 1.0, 0.3185, 1.0, 1.0, 1.0, 0.3185, 1.0, 1.0, 1.0, 0.3185, 1.0, 1.0, 1.0, 0.3185, 1.0, 1.0, 1.0, 0.3185, 1.0, 1.0, 1.0, 0.3185, 1.0, 1.0, 1.0, 0.3185, 1.0, 1.0, 1.0, 0.3185, 1.0, 0.855, 0.855, 0.855, 1.0, 0.855, 0.855, 0.855, 1.0, 0.855, 0.855, 0.855, 1.0, 0.855, 0.855, 0.855, 1.0, 1.0, 1.0, 0.3185, 1.0, 1.0, 1.0, 0.3185, 1.0, 1.0, 1.0, 0.3185, 1.0, 1.0, 1.0, 0.3185, 1.0, 1.0, 1.0, 0.3185, 1.0, 1.0, 1.0, 0.3185, 1.0, 1.0, 1.0, 0.3185, 1.0, 1.0, 1.0, 0.3185, 1.0, 0.855, 0.855, 0.855, 1.0, 0.855, 0.855, 0.855, 1.0, 0.855, 0.855, 0.855, 1.0, 0.855, 0.855, 0.855, 1.0, 1.0, 1.0, 0.3185, 1.0, 1.0, 1.0, 0.3185, 1.0, 1.0, 1.0, 0.3185, 1.0, 1.0, 1.0, 0.3185, 1.0, 1.0, 1.0, 0.3185, 1.0, 1.0, 1.0, 0.3185, 1.0, 1.0, 1.0, 0.3185, 1.0, 1.0, 1.0, 0.3185, 1.0, 1.0, 1.0, 0.3185, 1.0, 1.0, 1.0, 0.3185, 1.0, 1.0, 1.0, 0.3185, 1.0, 1.0, 1.0, 0.3185, 1.0, 1.0, 1.0, 0.3185, 1.0, 1.0, 1.0, 0.3185, 1.0, 1.0, 1.0, 0.3185, 1.0, 1.0, 1.0, 0.3185, 1.0, 1.0, 1.0, 0.3185, 1.0, 1.0, 1.0, 0.3185, 1.0, 1.0, 1.0, 0.3185, 1.0, 1.0, 1.0, 0.3185, 1.0, 1.0, 1.0, 0.3185, 1.0, 1.0, 1.0, 0.3185, 1.0, 1.0, 1.0, 0.3185, 1.0, 1.0, 1.0, 0.3185, 1.0, 1.0, 1.0, 0.3185, 1.0, 1.0, 1.0, 0.3185, 1.0, 1.0, 1.0, 0.3185, 1.0, 1.0, 1.0, 0.3185, 1.0, 1.0, 1.0, 0.3185, 1.0, 1.0, 1.0, 0.3185, 1.0, 1.0, 1.0, 0.3185, 1.0, 1.0, 1.0, 0.3185, 1.0, 1.0, 1.0, 0.3185, 1.0, 1.0, 1.0, 0.3185, 1.0, 1.0, 1.0, 0.3185, 1.0, 1.0, 1.0, 0.3185, 1.0, 1.0, 1.0, 0.3185, 1.0, 1.0, 1.0, 0.3185, 1.0, 1.0, 1.0, 0.3185, 1.0, 1.0, 1.0, 0.3185, 1.0, 1.0, 1.0, 0.3185, 1.0, 1.0, 1.0, 0.3185, 1.0, 1.0, 1.0, 0.3185, 1.0, 1.0, 1.0, 0.3185, 1.0, 1.0, 1.0, 0.3185, 1.0, 1.0, 1.0, 0.3185, 1.0, 1.0, 1.0, 0.3185, 1.0, 1.0, 1.0, 0.3185, 1.0, 0.855, 0.855, 0.855, 1.0, 0.855, 0.855, 0.855, 1.0, 0.855, 0.855, 0.855, 1.0, 0.855, 0.855, 0.855, 1.0, 1.0, 1.0, 0.3185, 1.0, 1.0, 1.0, 0.3185, 1.0, 1.0, 1.0, 0.3185, 1.0, 1.0, 1.0, 0.3185, 1.0, 1.0, 1.0, 0.3185, 1.0, 1.0, 1.0, 0.3185, 1.0, 1.0, 1.0, 0.3185, 1.0, 1.0, 1.0, 0.3185, 1.0, 0.855, 0.855, 0.855, 1.0, 0.855, 0.855, 0.855, 1.0, 0.855, 0.855, 0.855, 1.0, 0.855, 0.855, 0.855, 1.0, 1.0, 1.0, 0.3185, 1.0, 1.0, 1.0, 0.3185, 1.0, 1.0, 1.0, 0.3185, 1.0, 1.0, 1.0, 0.3185, 1.0, 1.0, 1.0, 0.3185, 1.0, 1.0, 1.0, 0.3185, 1.0, 1.0, 1.0, 0.3185, 1.0, 1.0, 1.0, 0.3185, 1.0, 1.0, 1.0, 0.3185, 1.0, 1.0, 1.0, 0.3185, 1.0, 1.0, 1.0, 0.3185, 1.0, 1.0, 1.0, 0.3185, 1.0, 1.0, 1.0, 0.3185, 1.0, 1.0, 1.0, 0.3185, 1.0, 1.0, 1.0, 0.3185, 1.0, 1.0, 1.0, 0.3185, 1.0, 1.0, 1.0, 0.3185, 1.0, 1.0, 1.0, 0.3185, 1.0, 1.0, 1.0, 0.3185, 1.0, 1.0, 1.0, 0.3185, 1.0, 1.0, 1.0, 0.3185, 1.0, 1.0, 1.0, 0.3185, 1.0, 1.0, 1.0, 0.3185, 1.0, 1.0, 1.0, 0.3185, 1.0, 1.0, 1.0, 0.3185, 1.0, 1.0, 1.0, 0.3185, 1.0, 1.0, 1.0, 0.3185, 1.0, 1.0, 1.0, 0.3185, 1.0, 1.0, 1.0, 0.3185, 1.0, 1.0, 1.0, 0.3185, 1.0, 1.0, 1.0, 0.3185, 1.0, 1.0, 1.0, 0.3185, 1.0, 0.855, 0.855, 0.855, 1.0, 0.855, 0.855, 0.855, 1.0, 0.855, 0.855, 0.855, 1.0, 0.855, 0.855, 0.855, 1.0, 1.0, 1.0, 0.3185, 1.0, 1.0, 1.0, 0.3185, 1.0, 1.0, 1.0, 0.3185, 1.0, 1.0, 1.0, 0.3185, 1.0, 1.0, 1.0, 0.3185, 1.0, 1.0, 1.0, 0.3185, 1.0, 1.0, 1.0, 0.3185, 1.0, 1.0, 1.0, 0.3185, 1.0, 1.0, 1.0, 0.3185, 1.0, 1.0, 1.0, 0.3185, 1.0, 1.0, 1.0, 0.3185, 1.0, 1.0, 1.0, 0.3185, 1.0, 0.855, 0.855, 0.855, 1.0, 0.855, 0.855, 0.855, 1.0, 0.855, 0.855, 0.855, 1.0, 0.855, 0.855, 0.855, 1.0, 1.0, 1.0, 0.3185, 1.0, 1.0, 1.0, 0.3185, 1.0, 1.0, 1.0, 0.3185, 1.0, 1.0, 1.0, 0.3185, 1.0, 1.0, 1.0, 0.3185, 1.0, 1.0, 1.0, 0.3185, 1.0, 1.0, 1.0, 0.3185, 1.0, 1.0, 1.0, 0.3185, 1.0, 1.0, 1.0, 0.3185, 1.0, 1.0, 1.0, 0.3185, 1.0, 1.0, 1.0, 0.3185, 1.0, 1.0, 1.0, 0.3185, 1.0, 0.855, 0.855, 0.855, 1.0, 0.855, 0.855, 0.855, 1.0, 0.855, 0.855, 0.855, 1.0, 0.855, 0.855, 0.855, 1.0, 0.855, 0.855, 0.855, 1.0, 0.855, 0.855, 0.855, 1.0, 0.855, 0.855, 0.855, 1.0, 0.855, 0.855, 0.855, 1.0, 0.855, 0.855, 0.855, 1.0, 0.855, 0.855, 0.855, 1.0, 0.855, 0.855, 0.855, 1.0, 0.855, 0.855, 0.855, 1.0, 0.855, 0.855, 0.855, 1.0, 0.855, 0.855, 0.855, 1.0, 0.855, 0.855, 0.855, 1.0, 0.855, 0.855, 0.855, 1.0])
me_fairy.use_remesh_preserve_volume = False
me_fairy.use_remesh_preserve_attributes = False
me_fairy.use_mirror_vertex_groups = False
me_fairy.update()
arm_armature = bpy.data.armatures.new('Armature')  # bones are not reproduced

# ---- objects
ob_armature = bpy.data.objects.new('Armature', arm_armature)
ob_fairy = bpy.data.objects.new('Fairy', me_fairy)

# ---- transforms, parenting, visibility, modifiers, constraints
ob_armature.location = (9.327e-05, 0.1144, -0.001332)
ob_armature.rotation_euler = (1.571, 1.571, 0.0)
ob_armature.scale = (0.18, 0.18, 0.18)
ob_armature.lineart.crease_threshold = 0.0
ob_fairy.parent = ob_armature
ob_fairy.matrix_parent_inverse = Matrix(((1.082e-06, -1.307e-20, -5.556, -0.007398), (5.556, 4.194e-07, 1.082e-06, -0.0005182), (4.194e-07, -5.556, 8.167e-14, 0.6356), (0.0, 0.0, 0.0, 1.0)))
ob_fairy.location = (0.0, 0.0, 0.0)
ob_fairy.rotation_euler = (1.571, -1.571, 0.0)
ob_fairy.lineart.crease_threshold = 0.0
_vg = ob_fairy.vertex_groups.new(name='Hip')
for _i, _w in zip([8, 9, 10, 11, 14, 15, 20, 21, 22, 23, 24, 25, 26, 27, 28, 33, 34, 36, 37, 39, 40, 41, 42, 43, 44, 45, 46, 47, 48, 49, 50, 51, 53, 58, 60, 61, 62, 63, 64, 65, 66, 67, 68, 69, 70, 71, 72, 79, 80, 81, 82, 83, 84, 85, 86, 87, 88, 89, 94, 95, 96, 97, 98, 99, 100, 101, 102, 103, 104, 105, 110, 111, 116, 117, 118, 119, 120, 121, 122, 127, 128, 133, 148, 149, 150, 151, 156, 157, 160, 161, 162, 163, 164, 165, 166, 167, 168, 171, 172, 177, 178, 179, 180, 181, 182, 183, 184, 185, 186, 187, 188, 190, 195, 196, 198, 199, 200, 201, 202, 203, 204, 205, 206, 207, 209, 214, 216, 217, 218, 219, 220, 221, 222, 223, 225, 230, 232, 233, 234, 235, 236, 237, 238, 239, 240, 241, 246, 247, 252, 253, 254, 255, 256, 257, 258, 263, 264, 269, 280, 281, 282, 283, 286, 287, 288, 289, 292, 293, 294, 295, 296, 297, 300, 301, 304, 305, 306, 307, 310, 311, 312, 313, 324, 325, 326, 327, 330, 331, 332, 333, 334, 335, 336, 337, 340, 341, 344, 345, 348, 349, 350, 351, 354, 355, 356, 357, 360, 361, 362, 363, 364, 365, 366, 367], [0.8509, 0.6767, 0.7432, 0.8901, 0.7385, 0.8876, 0.654, 0.8417, 0.5658, 0.3321, 0.3326, 0.4111, 0.1864, 0.1381, 0.3702, 0.1357, 0.3668, 0.007981, 0.002668, 0.1769, 0.3992, 0.3165, 0.3185, 0.5052, 0.3072, 0.3605, 0.3883, 0.254, 0.2436, 0.1122, 0.0919, 0.05253, 0.02342, 0.01749, 0.03541, 0.06975, 0.09458, 0.1906, 0.2287, 0.3641, 0.3547, 0.319, 0.3183, 0.3348, 0.2196, 0.09952, 0.05797, 0.0459, 0.07983, 0.1608, 0.3, 0.3084, 0.2521, 0.27, 0.2007, 0.1124, 0.0663, 0.007023, 0.001667, 0.05767, 0.09923, 0.1416, 0.1943, 0.2553, 0.2289, 0.2433, 0.1765, 0.1572, 0.1636, 0.07484, 0.143, 0.06878, 0.1327, 0.2305, 0.1825, 0.2076, 0.2133, 0.2626, 0.2792, 0.2624, 0.2651, 0.2284, 0.8546, 0.8906, 0.7485, 0.6937, 0.8886, 0.7488, 0.8435, 0.671, 0.5329, 0.5102, 0.3468, 0.4306, 0.3886, 0.1466, 0.2096, 0.4159, 0.1464, 0.3799, 0.1833, 0.5111, 0.424, 0.3534, 0.3274, 0.3604, 0.3513, 0.2402, 0.1119, 0.2175, 0.103, 0.07044, 0.07327, 0.05547, 0.2438, 0.1929, 0.09686, 0.3399, 0.3546, 0.3681, 0.2355, 0.2903, 0.08296, 0.1576, 0.05568, 0.03515, 0.1499, 0.07006, 0.2836, 0.215, 0.2352, 0.242, 0.09352, 0.1621, 0.05703, 0.0204, 0.1216, 0.06392, 0.2355, 0.1508, 0.1536, 0.2139, 0.1914, 0.05302, 0.1058, 0.1377, 0.03654, 0.08166, 0.08235, 0.0963, 0.1781, 0.1233, 0.1507, 0.2158, 0.1983, 0.1284, 0.2103, 0.1942, 0.9024, 0.7932, 0.9025, 0.7937, 0.5642, 0.3396, 0.5582, 0.3419, 0.2803, 0.2632, 0.2842, 0.2609, 0.2355, 0.2289, 0.2055, 0.2006, 0.1858, 0.1735, 0.1766, 0.1631, 0.1694, 0.1722, 0.1608, 0.1653, 0.7814, 0.8969, 0.7839, 0.897, 0.3363, 0.543, 0.3582, 0.549, 0.2612, 0.2837, 0.2616, 0.2919, 0.2286, 0.2227, 0.1935, 0.1864, 0.1482, 0.1525, 0.1377, 0.1413, 0.1658, 0.1405, 0.1536, 0.1254, 0.9528, 0.9518, 0.9515, 0.9505, 0.1827, 0.1699, 0.1808, 0.1663]): _vg.add([_i], _w, 'REPLACE')
_vg = ob_fairy.vertex_groups.new(name='Left')
for _i, _w in zip([0, 1, 2, 3, 8, 9, 10, 11, 12, 13, 14, 15, 20, 21, 22, 23, 24, 25, 26, 27, 28, 29, 30, 31, 32, 33, 34, 39, 40, 41, 42, 43, 44, 45, 46, 47, 48, 49, 50, 51, 52, 53, 54, 55, 56, 57, 58, 59, 60, 61, 62, 63, 64, 65, 66, 67, 68, 69, 70, 71, 72, 73, 75, 76, 78, 79, 80, 81, 82, 83, 84, 85, 86, 87, 88, 89, 91, 92, 94, 95, 96, 97, 98, 99, 100, 101, 102, 103, 104, 105, 106, 107, 108, 109, 110, 111, 116, 117, 118, 119, 120, 121, 122, 123, 124, 125, 126, 127, 128, 133, 134, 135, 140, 141, 142, 143, 148, 151, 152, 153, 154, 155, 161, 162, 163, 164, 165, 168, 169, 170, 178, 179, 180, 181, 182, 183, 184, 185, 186, 187, 198, 199, 200, 201, 202, 203, 204, 205, 206, 207, 209, 216, 217, 218, 219, 220, 221, 222, 223, 225, 230, 232, 233, 234, 235, 236, 237, 238, 239, 240, 241, 242, 243, 244, 245, 246, 247, 252, 253, 254, 255, 256, 257, 258, 259, 260, 261, 262, 263, 264, 269, 270, 271, 272, 273, 276, 277, 280, 281, 282, 283, 284, 286, 287, 288, 289, 290, 292, 293, 294, 295, 296, 297, 298, 300, 301, 302, 304, 305, 306, 307, 308, 310, 311, 312, 313, 314, 316, 318, 319, 322, 324, 325, 326, 327, 328, 330, 331, 332, 333, 334, 335, 336, 337, 338, 340, 341, 342, 344, 345, 346, 348, 349, 350, 351, 352, 354, 355, 356, 357, 358, 360, 362, 364, 365, 366, 367], [0.1551, 0.1633, 0.1637, 0.1559, 0.1165, 0.2653, 0.2248, 0.08958, 0.1769, 0.1771, 0.225, 0.08967, 0.2657, 0.1168, 0.3113, 0.5049, 0.5841, 0.5268, 0.7352, 0.7858, 0.5799, 0.1903, 0.2182, 0.2075, 0.1906, 0.7858, 0.5799, 0.7337, 0.5264, 0.5617, 0.4085, 0.3043, 0.406, 0.3712, 0.411, 0.6135, 0.6004, 0.8012, 0.7855, 0.8525, 0.8525, 0.7686, 0.362, 0.08988, 0.09021, 0.3616, 0.7712, 0.854, 0.8682, 0.8274, 0.8226, 0.6664, 0.6029, 0.4147, 0.3678, 0.3897, 0.3495, 0.357, 0.5759, 0.7808, 0.7961, 0.7995, 0.01357, 0.02232, 0.8034, 0.8133, 0.8128, 0.675, 0.407, 0.355, 0.4245, 0.4002, 0.5655, 0.7204, 0.7516, 0.7382, 0.02962, 0.03237, 0.7482, 0.769, 0.7453, 0.6741, 0.5344, 0.4044, 0.4261, 0.4207, 0.5886, 0.6186, 0.5993, 0.7671, 0.02068, 0.01957, 0.02041, 0.02001, 0.6448, 0.7804, 0.6623, 0.4761, 0.5291, 0.4623, 0.4426, 0.3566, 0.3668, 0.0152, 0.01159, 0.01171, 0.01443, 0.3543, 0.3928, 0.4057, 0.008795, 0.009576, 0.1826, 0.1831, 0.2043, 0.2025, 0.001848, 0.03736, 0.2677, 0.2673, 0.33, 0.3333, 0.02235, 0.1057, 0.0524, 0.1133, 0.01073, 0.01036, 0.4751, 0.457, 0.0003237, 0.08755, 0.09913, 0.03873, 0.1885, 0.128, 0.1995, 0.07104, 0.02465, 0.08542, 0.05762, 0.06481, 0.007639, 0.1652, 0.1844, 0.1105, 0.1717, 0.2645, 0.05439, 0.1054, 0.01873, 0.09145, 0.03458, 0.2514, 0.1439, 0.263, 0.2785, 0.09745, 0.1553, 0.05117, 0.01278, 0.1148, 0.06875, 0.2705, 0.1841, 0.1805, 0.2773, 0.266, 0.06174, 0.1369, 0.1706, 0.2091, 0.2166, 0.1238, 0.1228, 0.05181, 0.1106, 0.1147, 0.1276, 0.2594, 0.1952, 0.2049, 0.3051, 0.3032, 0.06703, 0.06874, 0.05402, 0.05344, 0.1837, 0.2987, 0.2925, 0.02857, 0.02976, 0.02103, 0.02064, 0.1621, 0.1747, 0.05973, 0.1263, 0.01724, 0.07126, 0.2316, 0.2528, 0.4136, 0.16, 0.2101, 0.2568, 0.41, 0.4141, 0.2528, 0.2681, 0.419, 0.2921, 0.1365, 0.4383, 0.3082, 0.07575, 0.4593, 0.4573, 0.3018, 0.3105, 0.03615, 0.467, 0.4505, 0.3122, 0.3271, 0.0164, 0.01233, 0.1753, 0.1625, 0.2307, 0.1226, 0.05875, 0.06612, 0.01382, 0.2544, 0.381, 0.2385, 0.1931, 0.1463, 0.4063, 0.3928, 0.2574, 0.2368, 0.1387, 0.4167, 0.2846, 0.079, 0.439, 0.3018, 0.03809, 0.478, 0.4914, 0.3073, 0.2892, 0.017, 0.4451, 0.4914, 0.3189, 0.2966, 0.01268, 0.0102, 0.009967, 0.4321, 0.3217, 0.43, 0.3186]): _vg.add([_i], _w, 'REPLACE')
_vg = ob_fairy.vertex_groups.new(name='LeftWing')
for _i, _w in zip([0, 1, 2, 3, 12, 13, 26, 27, 28, 29, 30, 31, 32, 33, 34, 39, 49, 50, 51, 52, 53, 54, 55, 56, 57, 58, 59, 60, 61, 62, 71, 72, 73, 74, 75, 76, 77, 78, 79, 80, 86, 87, 88, 89, 90, 91, 92, 93, 94, 95, 96, 103, 104, 105, 106, 107, 108, 109, 110, 111, 116, 123, 124, 125, 126, 134, 135, 140, 141, 142, 143, 152, 153, 154, 155, 169, 170, 242, 243, 244, 245, 259, 260, 261, 262, 270, 271, 272, 273, 276, 277, 284, 290, 298, 302, 308, 314, 316, 318, 319, 322, 328, 338, 342, 346, 352, 358], [0.8365, 0.8278, 0.8275, 0.8356, 0.8136, 0.8134, 0.01864, 0.05762, 0.001113, 0.7995, 0.77, 0.7814, 0.7991, 0.05707, 0.0003939, 0.01182, 0.01421, 0.09708, 0.06979, 0.1327, 0.1871, 0.6184, 0.9075, 0.9073, 0.6194, 0.1873, 0.1327, 0.06486, 0.07793, 0.007504, 0.02942, 0.1001, 0.1756, 0.9846, 0.9666, 0.9621, 0.985, 0.1745, 0.09658, 0.02247, 0.002878, 0.03647, 0.1153, 0.2025, 0.9755, 0.9575, 0.9561, 0.9776, 0.197, 0.1108, 0.02737, 0.0055, 0.02246, 0.07014, 0.9623, 0.9629, 0.9624, 0.9627, 0.01518, 0.06788, 0.001666, 0.9652, 0.9671, 0.9671, 0.9656, 0.9686, 0.9682, 0.8075, 0.807, 0.7847, 0.7865, 0.7177, 0.7182, 0.6522, 0.6485, 0.4983, 0.5181, 0.7758, 0.7686, 0.8677, 0.8685, 0.9283, 0.9266, 0.9423, 0.9429, 0.958, 0.9574, 0.9621, 0.9623, 0.8291, 0.8159, 0.7558, 0.7293, 0.8581, 0.919, 0.954, 0.9645, 0.9667, 0.8152, 0.8287, 0.7569, 0.732, 0.8564, 0.9158, 0.953, 0.9642, 0.9665]): _vg.add([_i], _w, 'REPLACE')
_vg = ob_fairy.vertex_groups.new(name='Right')
for _i, _w in zip([4, 5, 6, 7, 8, 9, 14, 16, 17, 18, 19, 20, 21, 22, 23, 24, 25, 26, 34, 35, 36, 37, 38, 39, 40, 41, 42, 43, 44, 45, 46, 47, 48, 49, 50, 62, 63, 64, 65, 66, 67, 68, 69, 70, 71, 72, 79, 80, 81, 82, 83, 84, 85, 86, 87, 88, 89, 94, 95, 96, 97, 98, 99, 100, 101, 102, 103, 104, 105, 110, 111, 112, 113, 114, 115, 116, 117, 118, 119, 120, 121, 122, 127, 128, 129, 130, 131, 132, 133, 136, 137, 138, 139, 144, 145, 146, 147, 148, 149, 150, 151, 156, 157, 158, 159, 160, 161, 162, 163, 164, 165, 166, 167, 168, 171, 172, 173, 174, 175, 176, 177, 178, 179, 180, 181, 182, 183, 184, 185, 186, 187, 188, 189, 190, 191, 192, 193, 194, 195, 196, 197, 198, 199, 200, 201, 202, 203, 204, 205, 206, 207, 208, 209, 212, 213, 214, 215, 216, 217, 218, 219, 220, 221, 222, 223, 224, 225, 226, 227, 228, 229, 230, 231, 232, 233, 234, 235, 236, 237, 238, 239, 240, 241, 246, 247, 248, 249, 250, 251, 252, 253, 254, 255, 256, 257, 258, 263, 264, 265, 266, 267, 268, 269, 274, 275, 278, 279, 280, 281, 282, 283, 285, 286, 287, 288, 289, 291, 292, 293, 294, 295, 296, 297, 299, 300, 301, 303, 304, 305, 306, 307, 309, 310, 311, 312, 313, 315, 317, 320, 321, 323, 324, 325, 326, 327, 329, 330, 331, 332, 333, 334, 335, 336, 337, 339, 340, 341, 343, 344, 345, 347, 348, 349, 350, 351, 353, 354, 355, 356, 357, 359, 361, 363, 364, 365, 366, 367], [0.1665, 0.1944, 0.1822, 0.1593, 0.005894, 0.04683, 0.004388, 0.2494, 0.3106, 0.2979, 0.2432, 0.07099, 0.02401, 0.1136, 0.1508, 0.06752, 0.02719, 0.03696, 0.005575, 0.429, 0.55, 0.5519, 0.4263, 0.058, 0.05226, 0.1077, 0.2621, 0.1812, 0.2773, 0.2592, 0.1878, 0.1088, 0.1323, 0.05404, 0.0006071, 0.05369, 0.1254, 0.1485, 0.2108, 0.2698, 0.2826, 0.3236, 0.2959, 0.1785, 0.07955, 0.04115, 0.03384, 0.07076, 0.1449, 0.2831, 0.3295, 0.3139, 0.317, 0.2063, 0.1234, 0.06653, 0.01131, 0.007657, 0.06234, 0.1163, 0.1625, 0.2602, 0.3326, 0.333, 0.3222, 0.215, 0.1955, 0.2001, 0.08755, 0.1789, 0.08254, 0.2215, 0.123, 0.1257, 0.2163, 0.1783, 0.2768, 0.2754, 0.3204, 0.334, 0.3712, 0.3385, 0.374, 0.3273, 0.06782, 0.04596, 0.04719, 0.06696, 0.3566, 0.02388, 0.01228, 0.0129, 0.02342, 0.1382, 0.1355, 0.1434, 0.1446, 0.1106, 0.08734, 0.2126, 0.2434, 0.09011, 0.2134, 0.1541, 0.1525, 0.1248, 0.2764, 0.3448, 0.4072, 0.5203, 0.4902, 0.5364, 0.7144, 0.6908, 0.5048, 0.7154, 0.1702, 0.1663, 0.1806, 0.1791, 0.5542, 0.7281, 0.3882, 0.4603, 0.5756, 0.4699, 0.4923, 0.4366, 0.6498, 0.7938, 0.6605, 0.6697, 0.8235, 0.7682, 0.3623, 0.3047, 0.08866, 0.08472, 0.7471, 0.8048, 0.8275, 0.6652, 0.713, 0.8238, 0.4836, 0.4506, 0.5051, 0.5754, 0.4339, 0.8109, 0.706, 0.7977, 0.7858, 0.01457, 0.02017, 0.8209, 0.8046, 0.7285, 0.8411, 0.4553, 0.6251, 0.4864, 0.4675, 0.7598, 0.6508, 0.7537, 0.7665, 0.002103, 0.007413, 0.03273, 0.03442, 0.8332, 0.7678, 0.7348, 0.8254, 0.4845, 0.6506, 0.6431, 0.4926, 0.5297, 0.8125, 0.7163, 0.6563, 0.8351, 0.772, 0.02261, 0.02466, 0.01863, 0.01899, 0.7745, 0.7557, 0.5512, 0.6665, 0.6246, 0.4675, 0.4861, 0.6694, 0.48, 0.01217, 0.0131, 0.008511, 0.008398, 0.5029, 0.005449, 0.005642, 0.1458, 0.1593, 0.01916, 0.07478, 0.05941, 0.1271, 0.2147, 0.1742, 0.2377, 0.2707, 0.4368, 0.2358, 0.3011, 0.3147, 0.453, 0.4619, 0.3377, 0.4703, 0.1376, 0.3479, 0.4822, 0.07987, 0.3458, 0.3598, 0.5118, 0.5166, 0.03642, 0.3541, 0.3685, 0.5169, 0.4982, 0.01317, 0.007556, 0.1544, 0.1429, 0.2048, 0.09074, 0.03254, 0.1431, 0.06705, 0.223, 0.2746, 0.2105, 0.4392, 0.2953, 0.3257, 0.316, 0.4733, 0.4629, 0.1381, 0.3481, 0.4854, 0.07774, 0.3605, 0.5042, 0.0354, 0.3657, 0.3483, 0.5463, 0.5609, 0.01301, 0.381, 0.3594, 0.519, 0.5687, 0.007606, 0.01185, 0.0152, 0.377, 0.4997, 0.3813, 0.5068]): _vg.add([_i], _w, 'REPLACE')
_vg = ob_fairy.vertex_groups.new(name='RightWing')
for _i, _w in zip([4, 5, 6, 7, 16, 17, 18, 19, 35, 36, 37, 38, 112, 113, 114, 115, 129, 130, 131, 132, 136, 137, 138, 139, 144, 145, 146, 147, 158, 159, 163, 165, 166, 167, 168, 171, 172, 173, 174, 175, 176, 177, 178, 181, 185, 186, 187, 188, 189, 190, 191, 192, 193, 194, 195, 196, 197, 198, 199, 200, 206, 207, 208, 209, 210, 211, 212, 213, 214, 215, 216, 217, 222, 223, 224, 225, 226, 227, 228, 229, 230, 231, 232, 233, 239, 240, 241, 246, 247, 248, 249, 250, 251, 252, 265, 266, 267, 268, 274, 275, 278, 279, 285, 291, 299, 303, 309, 315, 317, 320, 321, 323, 329, 339, 343, 347, 353, 359], [0.826, 0.7968, 0.8095, 0.8335, 0.7391, 0.6751, 0.6879, 0.7455, 0.5479, 0.4172, 0.4187, 0.5515, 0.7671, 0.871, 0.8685, 0.7742, 0.9289, 0.9498, 0.9492, 0.93, 0.9613, 0.9674, 0.9671, 0.9616, 0.8556, 0.8584, 0.8502, 0.8489, 0.839, 0.8407, 0.009357, 0.04681, 0.05759, 0.1272, 0.06906, 0.06195, 0.1272, 0.8223, 0.8263, 0.8115, 0.8132, 0.03429, 0.06314, 0.002282, 0.02659, 0.0567, 0.02189, 0.2079, 0.1618, 0.1376, 0.6246, 0.6815, 0.9093, 0.9132, 0.167, 0.1225, 0.1607, 0.01551, 0.007538, 0.05033, 0.05147, 0.01085, 0.1817, 0.1239, 0.9819, 0.9845, 0.9667, 0.9636, 0.1121, 0.1796, 0.0091, 0.04261, 0.04734, 0.01208, 0.2026, 0.1251, 0.9729, 0.9702, 0.9568, 0.9558, 0.1, 0.1977, 0.006189, 0.03295, 0.07237, 0.03038, 0.0191, 0.06954, 0.02029, 0.962, 0.961, 0.9641, 0.9639, 0.005351, 0.9675, 0.967, 0.9694, 0.9695, 0.971, 0.9709, 0.8477, 0.8336, 0.7759, 0.7545, 0.8582, 0.9162, 0.9548, 0.967, 0.9699, 0.8387, 0.8507, 0.7858, 0.7672, 0.8584, 0.9189, 0.9554, 0.967, 0.9699]): _vg.add([_i], _w, 'REPLACE')
_m = ob_fairy.modifiers.new('Armature', 'ARMATURE')
_m.object = ob_armature

# ---- collection membership
col_collection_1.objects.link(ob_armature)
col_collection_1.objects.link(ob_fairy)

# ---- scene / render settings (as saved in the file)
scene.frame_start = 1; scene.frame_end = 250; scene.frame_set(1)
scene.render.engine = 'BLENDER_EEVEE_NEXT'
scene.render.resolution_percentage = 50
scene.render.dither_intensity = 0.0
scene.cycles.use_denoising = False
scene.cycles.samples = 128
scene.cycles.sampling_pattern = 'TABULATED_SOBOL'
scene.cycles.use_adaptive_sampling = False
scene.cycles.use_light_tree = False
scene.cycles.blur_glossy = 0.0
scene.cycles.sample_clamp_indirect = 0.0
scene.view_settings.view_transform = 'Standard'
bpy.context.view_layer.update()

# ---- added for rendering (the .blend has no active camera and no usable light): camera, sun
cam_auto = bpy.data.cameras.new('AutoCamera')
cam_auto.lens = 50.0
cam_auto.sensor_width = 36.0
cam_auto.clip_end = 1000.0
ob_auto_camera = bpy.data.objects.new('AutoCamera', cam_auto)
scene.collection.objects.link(ob_auto_camera)
ob_auto_camera.location = (0.85225, -1.0266, 0.684757)
ob_auto_camera.rotation_euler = (1.09748, -7.21219e-08, 0.694738)
scene.camera = ob_auto_camera
light_auto_sun = bpy.data.lights.new('AutoSun', 'SUN')
light_auto_sun.energy = 3.0
light_auto_sun.angle = 0.0523599
ob_auto_sun = bpy.data.objects.new('AutoSun', light_auto_sun)
scene.collection.objects.link(ob_auto_sun)
ob_auto_sun.rotation_euler = (0.872665, 0.174533, 0.523599)
bpy.context.view_layer.update()
